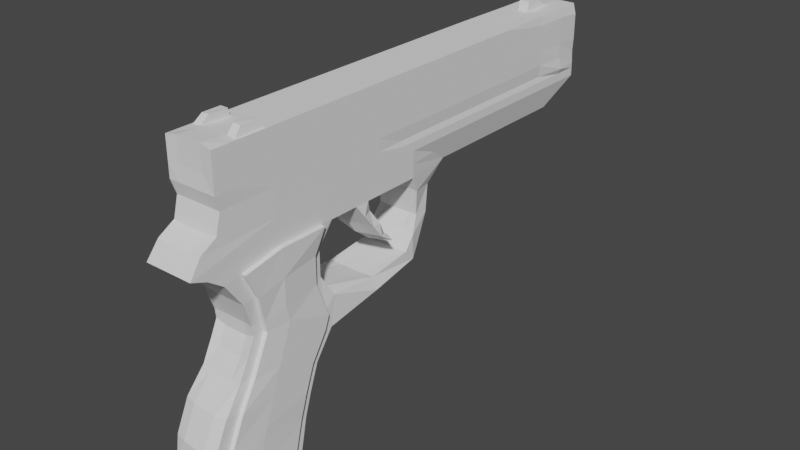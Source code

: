# Source: handgun.blend  (saved by Blender 2.80.75; exported with 4.5.12 LTS)
import bpy
from mathutils import Matrix  # noqa: F401  (used for matrix-valued properties, if any)

bpy.ops.wm.read_factory_settings(use_empty=True)
scene = bpy.context.scene
scene.name = 'Scene'

# ---- collections
col_collection = bpy.data.collections.new('Collection'); scene.collection.children.link(col_collection)

# ---- world
world_world = bpy.data.worlds.new('World'); scene.world = world_world
world_world.use_nodes = True; world_world.node_tree.nodes.clear()
_N = world_world.node_tree.nodes; _L = world_world.node_tree.links
n0 = _N.new('ShaderNodeOutputWorld'); n0.name = 'World Output'; n0.location = (300, 300)
n1 = _N.new('ShaderNodeBackground'); n1.name = 'Background'; n1.location = (10, 300)
n1.inputs[0].default_value = (0.05088, 0.05088, 0.05088, 1.0)
_L.new(n1.outputs[0], n0.inputs[0])
n0.is_active_output = True
world_world.color = (0.05088, 0.05088, 0.05088)
world_world.use_sun_shadow = False
world_world.sun_shadow_jitter_overblur = 0.0

# ---- meshes
me_cube_001 = bpy.data.meshes.new('Cube.001')
me_cube_001.from_pydata([(-0.966, -2.353, -1.444), (-1.0, -2.59, 3.113), (-0.6916, 15.51, -1.0), (-0.885, 17.02, 3.113), (1.008, -2.496, -1.436), (1.0, -2.59, 3.113), (0.6916, 15.51, -1.0), (0.885, 17.02, 3.113), (-0.6916, 8.728, -1.0), (-1.0, 7.215, 3.113), (0.6916, 8.728, -1.0), (1.0, 7.215, 3.113), (-1.0, 2.313, -1.0), (1.0, 2.313, 3.113), (-1.0, 2.313, 3.113), (1.0, 2.313, -1.0), (-1.0, 0.2549, -10.26), (-1.031, -3.47, -8.544), (0.9239, -3.471, -8.493), (1.0, 0.2549, -10.26), (-1.0, 12.12, 3.113), (0.6916, 12.12, -1.0), (-0.6916, 12.12, -1.0), (1.0, 12.12, 3.113), (-0.9585, -2.406, 1.079), (-0.9722, 17.02, 1.107), (0.9722, 17.02, 1.107), (0.9585, -2.406, 1.079), (1.0, 7.215, 1.107), (-1.0, 7.215, 1.107), (-1.0, 2.313, 1.107), (1.0, 2.313, 1.107), (1.0, 12.12, 1.107), (-1.0, 12.12, 1.107), (-1.0, -0.1384, -1.0), (1.0, -0.1384, 3.113), (-1.0, -0.1384, 3.113), (1.0, -0.1384, -1.0), (-1.0, -2.049, -9.419), (1.0, -2.049, -9.419), (-1.0, -0.1384, 1.107), (1.0, -0.1384, 1.107), (0.9966, 1.37, -6.181), (-1.003, 1.37, -6.181), (-0.9166, -2.06, -5.3), (0.8667, -2.072, -5.314), (-1.069, 1.807, -3.012), (-0.9067, -1.392, -3.451), (0.871, 1.807, -3.012), (0.8771, -1.405, -3.455), (-1.0, 4.764, 3.113), (1.0, 4.764, -1.0), (-1.0, 4.764, -1.0), (1.0, 4.764, 3.113), (1.0, 4.764, 1.107), (-1.0, 4.764, 1.107), (-0.6916, 10.42, -1.0), (1.0, 9.667, 3.113), (-1.0, 9.667, 3.113), (0.6916, 10.42, -1.0), (-1.0, 9.667, 1.107), (1.0, 9.667, 1.107), (-0.9412, 14.57, 3.124), (0.6916, 13.81, -1.0), (-0.6916, 13.81, -1.0), (0.9412, 14.57, 3.124), (1.0, 14.57, 1.107), (-1.0, 14.57, 1.107), (0.951, 0.7429, -8.214), (0.8848, -3.352, -7.526), (-0.951, 0.7429, -8.214), (-1.029, -3.322, -7.485), (-7.354e-08, 15.51, -1.0), (0.0, 17.02, 3.113), (0.007735, -2.496, -1.436), (0.0, -2.558, 3.213), (0.0, 7.215, 3.113), (-7.354e-08, 8.728, -1.0), (0.0, 2.313, 3.113), (0.0, 2.313, -1.0), (-0.03117, -3.47, -8.544), (0.0, 0.2549, -10.26), (-7.354e-08, 12.12, -1.0), (0.0, 12.12, 3.113), (0.02643, -2.41, 1.084), (0.0, 17.02, 1.107), (0.7402, -0.5412, -1.906), (0.0, -0.1384, 3.113), (-0.02692, -2.103, -5.366), (-0.003366, 1.37, -6.181), (-0.1057, 1.93, -3.002), (-0.01563, -1.356, -3.456), (0.0, 4.764, -1.0), (0.0, 4.764, 3.113), (-7.354e-08, 10.42, -1.0), (0.0, 9.667, 3.113), (0.0, 14.57, 3.135), (-7.354e-08, 13.81, -1.0), (-0.09216, -3.459, -7.537), (0.0576, 0.6888, -8.387), (-1.0, 17.02, 0.05328), (1.0, 17.02, 0.05328), (1.0, -3.775, -0.7392), (1.0, 7.215, 0.05328), (-1.0, 7.215, 0.05328), (-1.0, 2.313, 0.05328), (1.0, 2.313, 0.05328), (1.0, 12.12, 0.05328), (-1.0, 12.12, 0.05328), (-1.0, -3.775, -0.7392), (1.0, -0.1384, 0.05328), (-1.0, -0.1384, 0.05328), (-1.0, 4.764, 0.05328), (1.0, 4.764, 0.05328), (1.0, 9.667, 0.05328), (-1.0, 9.667, 0.05328), (-1.0, 14.57, 0.05328), (1.0, 14.57, 0.05328), (0.0, 17.02, 0.05328), (0.0, -3.775, -0.7392), (-1.0, -2.59, 2.16), (-1.0, 17.02, 2.16), (1.0, 17.02, 2.16), (1.0, -2.59, 2.16), (1.0, 7.215, 2.16), (-1.0, 7.215, 2.16), (-1.0, 2.313, 2.16), (1.0, 2.313, 2.16), (1.0, 12.12, 2.16), (-1.0, 12.12, 2.16), (-1.0, -0.1384, 2.16), (1.0, -0.1384, 2.16), (1.0, 4.764, 2.16), (-1.0, 4.764, 2.16), (-1.0, 9.667, 2.16), (1.0, 9.667, 2.16), (1.006, 14.57, 2.218), (-1.006, 14.57, 2.218), (0.0, -2.558, 2.26), (-1.069, 1.807, -1.948), (-0.9893, -1.719, -2.428), (0.871, 1.807, -1.948), (0.9786, -1.772, -2.443), (-1.0, -0.1384, -2.097), (-0.02142, -1.772, -2.443), (-0.1057, 1.93, -1.938), (1.0, 2.131, -5.102), (0.8692, -1.651, -4.508), (-1.0, 2.131, -5.102), (-0.9224, -1.646, -4.504), (0.0, 2.131, -5.102), (-0.02848, -1.63, -4.632), (-1.003, 0.9948, -7.212), (-0.9962, -2.788, -6.237), (0.9966, 0.9948, -7.212), (0.9388, -2.82, -6.282), (-0.003366, 0.9948, -7.212), (-0.03261, -2.921, -6.28), (-1.0, 5.99, 3.113), (1.0, 5.99, -1.0), (-1.0, 5.99, 1.107), (-1.0, 5.99, -1.0), (1.0, 5.99, 3.113), (1.0, 5.99, 1.107), (0.0, 5.99, 3.113), (0.0, 5.99, -1.0), (1.0, 5.99, 0.05328), (-1.0, 5.99, 0.05328), (1.0, 5.99, 2.16), (-1.0, 5.99, 2.16), (-1.0, 6.603, 3.113), (1.0, 6.603, -1.0), (-1.0, 6.603, 1.107), (-1.0, 6.603, 0.05328), (-1.0, 6.603, 2.16), (-1.0, 6.603, -1.0), (1.0, 6.603, 3.113), (1.0, 6.603, 1.107), (0.0, 6.603, 3.113), (0.0, 6.603, -1.0), (1.0, 6.603, 0.05328), (1.0, 6.603, 2.16), (-1.0, 2.319, -3.887), (-0.9193, -1.341, -3.844), (1.0, 2.319, -3.887), (0.8745, -1.345, -3.845), (0.0, 2.313, -3.743), (-0.01967, -1.323, -3.968), (1.0, 6.603, -3.289), (0.8964, 6.973, -3.855), (2.069e-05, 6.966, -3.92), (-0.8941, 6.957, -3.865), (-1.0, 6.603, -3.289), (0.0, 6.603, -3.289), (1.005, 6.176, -3.842), (1.0, 6.607, -4.292), (0.005035, 6.176, -3.842), (-9.537e-07, 6.607, -4.292), (-1.0, 6.607, -4.292), (-0.995, 6.176, -3.842), (-1.0, 3.538, -1.0), (1.0, 3.538, 3.113), (1.0, 3.538, 1.107), (-1.0, 3.538, 3.113), (1.0, 3.538, -1.0), (-1.0, 3.538, 1.107), (0.03958, 3.308, -0.7726), (0.0, 3.538, 3.113), (-1.0, 3.538, 0.05328), (1.0, 3.538, 0.05328), (-1.0, 3.538, 2.16), (1.0, 3.538, 2.16), (-1.0, 4.151, 3.113), (1.0, 4.151, -1.0), (-1.0, 4.151, 1.107), (-1.0, 4.151, 0.05328), (-1.0, 4.151, 2.16), (-1.0, 4.151, -1.0), (1.0, 4.151, 3.113), (1.0, 4.151, 1.107), (0.0, 4.151, -1.0), (0.0, 4.151, 3.113), (1.0, 4.151, 0.05328), (1.0, 4.151, 2.16), (-0.006186, 5.53, -2.964), (-0.6644, 5.035, -2.777), (0.3239, 5.53, -2.964), (0.3239, 4.917, -2.964), (1.336, 5.035, -2.777), (0.654, 5.53, -2.964), (0.0684, 4.359, -2.038), (-0.8623, 4.609, -2.003), (1.162, 4.228, -1.982), (1.138, 4.609, -2.003), (-0.838, 4.228, -1.982), (0.1204, 4.033, -2.028), (0.04277, 4.76, -2.685), (1.243, 4.572, -2.473), (-0.7571, 4.572, -2.473), (-0.8963, 4.851, -2.485), (1.104, 4.851, -2.485), (0.207, 4.329, -2.509), (-1.106, 4.341, -1.477), (0.8938, 4.341, -1.477), (0.06024, 3.709, -1.584), (-0.1634, 4.138, -1.512), (1.081, 3.883, -1.491), (-0.919, 3.883, -1.491), (-0.05517, 4.382, -4.152), (-1.069, 4.391, -4.12), (1.15, 4.371, -4.579), (0.9549, 4.391, -4.12), (-0.8503, 4.371, -4.579), (0.1497, 4.371, -4.579), (-0.8027, 7.443, -2.812), (-0.871, 6.953, -2.629), (-0.04015, 6.991, -2.68), (0.8531, 6.953, -2.629), (0.8182, 7.548, -2.749), (-4.334e-08, 7.548, -2.749), (-0.9273, 6.878, -1.649), (0.9376, 6.878, -1.649), (0.7018, 7.799, -1.721), (-5.981e-08, 7.932, -1.693), (-0.6972, 7.78, -1.732), (0.09931, 6.844, -1.613), (-1.0, -2.59, 2.686), (-1.0, 17.02, 2.686), (1.0, 17.02, 2.686), (1.0, -2.59, 2.686), (1.0, 7.215, 2.686), (-1.0, 7.215, 2.686), (-1.0, 2.313, 2.686), (1.0, 2.313, 2.686), (1.0, 12.12, 2.686), (-1.0, 12.12, 2.686), (-1.0, -0.1384, 2.686), (1.0, -0.1384, 2.686), (1.0, 4.764, 2.686), (-1.0, 4.764, 2.686), (-1.0, 9.667, 2.686), (1.0, 9.667, 2.686), (1.006, 14.57, 2.747), (-1.006, 14.57, 2.747), (0.0, -2.558, 2.786), (0.0, 17.02, 2.686), (1.0, 5.99, 2.686), (-1.0, 5.99, 2.686), (1.0, 6.603, 2.686), (-1.0, 6.603, 2.686), (-1.0, 3.538, 2.686), (1.0, 3.538, 2.686), (1.0, 4.151, 2.686), (-1.0, 4.151, 2.686), (-1.0, 17.02, 1.633), (1.0, 17.02, 1.633), (1.0, -2.59, 1.633), (1.0, 7.215, 1.633), (-1.0, 7.215, 1.633), (-1.0, 2.313, 1.633), (1.0, 2.313, 1.633), (1.0, 12.12, 1.633), (-1.0, 12.12, 1.633), (-1.0, -0.1384, 1.633), (1.0, -0.1384, 1.633), (1.0, 4.764, 1.633), (-1.0, 4.764, 1.633), (-1.0, 9.667, 1.633), (1.0, 9.667, 1.633), (1.006, 14.57, 1.688), (-1.006, 14.57, 1.688), (0.0, -2.59, 1.633), (0.0, 17.02, 1.633), (-1.0, -2.59, 1.633), (-1.0, 5.99, 1.633), (1.0, 5.99, 1.633), (1.0, 6.603, 1.633), (-1.0, 6.603, 1.633), (1.0, 3.538, 1.633), (-1.0, 3.538, 1.633), (1.0, 4.151, 1.633), (-1.0, 4.151, 1.633), (0.5, 17.02, 3.113), (0.5077, -2.496, -1.436), (0.5, 7.215, 3.113), (0.5, 2.313, 3.113), (0.4688, -3.47, -8.544), (0.5, 12.12, 3.113), (0.5, 17.02, 1.107), (0.5, -0.1384, 3.113), (0.4723, -2.104, -5.368), (0.4844, -1.356, -3.456), (0.5, 4.764, 3.113), (0.5, 9.667, 3.113), (0.4828, 14.57, 3.124), (0.4068, -3.46, -7.539), (0.3458, 15.51, -1.0), (0.5, -2.558, 3.213), (0.3458, 8.728, -1.0), (0.5, 2.313, -1.0), (0.5, 0.2549, -10.26), (0.3458, 12.12, -1.0), (0.5264, -2.41, 1.084), (-0.8172, 0.2557, -2.425), (0.4966, 1.37, -6.181), (0.3943, 1.93, -3.002), (0.5, 4.764, -1.0), (0.3458, 10.42, -1.0), (0.3458, 13.81, -1.0), (0.5576, 0.6888, -8.387), (0.5, -3.775, -0.7392), (0.5, 17.02, 0.05328), (0.5, -2.558, 2.26), (0.5, 17.02, 2.16), (0.4786, -1.772, -2.443), (0.3943, 1.93, -1.938), (0.4726, -1.631, -4.632), (0.5, 2.131, -5.102), (0.4673, -2.922, -6.281), (0.4966, 0.9948, -7.212), (0.5, 5.99, 3.113), (0.5, 5.99, -1.0), (0.5, 6.603, -1.0), (0.5, 6.603, 3.113), (0.5, 2.313, -3.743), (0.4839, -1.324, -3.968), (0.4699, 6.963, -3.901), (0.5, 6.603, -3.289), (0.5, 6.607, -4.292), (0.505, 6.176, -3.842), (0.5, 3.538, 3.113), (0.5198, 3.423, -0.8863), (0.5, 4.151, -1.0), (0.5, 4.151, 3.113), (0.8297, 4.976, -2.87), (0.489, 5.53, -2.964), (0.6412, 4.13, -2.005), (0.603, 4.484, -2.021), (0.7249, 4.451, -2.491), (0.5733, 4.805, -2.585), (0.3652, 4.24, -1.494), (0.5706, 3.796, -1.537), (0.6497, 4.371, -4.579), (0.4453, 4.382, -4.152), (0.4091, 7.548, -2.749), (0.4599, 6.991, -2.68), (0.7094, 6.858, -1.606), (0.3749, 7.932, -1.693), (0.5, -2.558, 2.786), (0.35, 17.02, 2.528), (0.35, 17.02, 1.791), (0.5, -2.59, 1.633), (-0.3458, 15.51, -1.0), (-0.5, -2.558, 3.213), (-0.3458, 8.728, -1.0), (-0.5, 2.313, -1.0), (-0.5, 0.2549, -10.26), (-0.3458, 12.12, -1.0), (-0.4736, -2.41, 1.084), (-0.8172, 1.724, -2.959), (-0.5034, 1.37, -6.181), (-0.6057, 1.93, -3.002), (-0.5, 4.764, -1.0), (-0.3458, 10.42, -1.0), (-0.3458, 13.81, -1.0), (-0.4424, 0.6888, -8.387), (-0.5, 17.02, 3.113), (-0.4923, -2.496, -1.436), (-0.5, 7.215, 3.113), (-0.5, 2.313, 3.113), (-0.5312, -3.47, -8.544), (-0.5, 12.12, 3.113), (-0.5, 17.02, 1.107), (-0.5, -0.1384, 3.113), (-0.5264, -2.097, -5.358), (-0.5192, -1.356, -3.455), (-0.5, 4.764, 3.113), (-0.5, 9.667, 3.113), (-0.4828, 14.57, 3.124), (-0.5745, -3.444, -7.515), (-0.5, 17.02, 0.05328), (-0.5, -3.775, -0.7392), (-0.5, 17.02, 2.16), (-0.5, -2.558, 2.26), (-0.6057, 1.93, -1.938), (-0.5214, -1.772, -2.443), (-0.5, 2.131, -5.102), (-0.5331, -1.627, -4.63), (-0.5034, 0.9948, -7.212), (-0.5301, -2.904, -6.257), (-0.5, 5.99, -1.0), (-0.5, 5.99, 3.113), (-0.5, 6.603, 3.113), (-0.5, 6.603, -1.0), (-0.5266, -1.321, -3.967), (-0.5, 2.313, -3.743), (-0.4695, 6.96, -3.902), (-0.5, 6.603, -3.289), (-0.5, 6.607, -4.292), (-0.495, 6.176, -3.842), (-0.4802, 3.423, -0.8863), (-0.5, 3.538, 3.113), (-0.5, 4.151, 3.113), (-0.5, 4.151, -1.0), (-0.1703, 4.976, -2.87), (0.1589, 5.53, -2.964), (-0.3588, 4.13, -2.005), (-0.397, 4.484, -2.021), (-0.2751, 4.451, -2.491), (-0.4267, 4.805, -2.585), (-0.6348, 4.24, -1.494), (-0.4294, 3.796, -1.537), (-0.3503, 4.371, -4.579), (-0.5565, 4.382, -4.152), (-0.4091, 7.548, -2.749), (-0.5401, 6.991, -2.68), (-0.476, 6.858, -1.606), (-0.3749, 7.932, -1.693), (-0.35, 17.02, 2.528), (-0.5, -2.558, 2.786), (-0.5, -2.59, 1.633), (-0.35, 17.02, 1.791), (0.0, 17.7, 2.16), (0.0, 17.72, 2.498), (0.0, 17.72, 1.821), (0.3213, 17.72, 2.16), (0.2207, 17.72, 2.392), (0.2207, 17.72, 1.927), (-0.3213, 17.72, 2.16), (-0.2207, 17.72, 2.392), (-0.2207, 17.72, 1.927), (-0.9585, -3.281, -0.08076), (-1.0, 17.02, 0.3969), (1.0, 17.02, 0.3969), (0.9585, -3.281, -0.08076), (1.0, 7.215, 0.3969), (-1.0, 7.215, 0.3969), (-1.0, 2.313, 0.3969), (1.0, 2.313, 0.3969), (1.0, 12.12, 0.3969), (-1.0, 12.12, 0.3969), (1.0, -0.1384, 0.3969), (-1.0, -0.1384, 0.3969), (-1.0, 4.764, 0.3969), (1.0, 4.764, 0.3969), (1.0, 9.667, 0.3969), (-1.0, 9.667, 0.3969), (-1.0, 14.57, 0.3969), (1.0, 14.57, 0.3969), (0.0, 17.02, 0.3969), (0.02643, -3.326, -0.1398), (1.0, 5.99, 0.3969), (-1.0, 5.99, 0.3969), (1.0, 6.603, 0.3969), (-1.0, 6.603, 0.3969), (-1.0, 3.538, 0.3969), (1.0, 3.538, 0.3969), (1.0, 4.151, 0.3969), (-1.0, 4.151, 0.3969), (0.5264, -3.326, -0.1398), (0.5, 17.02, 0.3969), (-0.5, 17.02, 0.3969), (-0.4736, -3.326, -0.1398), (-0.9585, -2.605, 0.3035), (-1.0, 17.02, 0.6198), (1.0, 17.02, 0.6198), (0.9585, -2.605, 0.3035), (0.9495, 7.216, 0.6198), (-0.9476, 7.212, 0.6198), (-1.0, 2.313, 0.6198), (1.0, 2.313, 0.6198), (0.9495, 12.12, 0.6198), (-0.9476, 12.1, 0.6198), (1.0, -0.1384, 0.6198), (-1.0, -0.1384, 0.6198), (-1.0, 4.764, 0.6198), (1.0, 4.764, 0.6198), (0.9495, 9.667, 0.6198), (-0.9476, 9.654, 0.6198), (-0.9476, 14.57, 0.6198), (0.9495, 14.57, 0.6198), (0.0, 17.02, 0.6198), (0.02643, -2.626, 0.2577), (0.9495, 5.991, 0.6198), (-0.9476, 5.975, 0.6198), (0.9495, 6.604, 0.6198), (-0.9476, 6.593, 0.6198), (-1.0, 3.538, 0.6198), (1.0, 3.538, 0.6198), (1.0, 4.151, 0.6198), (-1.0, 4.151, 0.6198), (0.5264, -2.626, 0.2577), (0.5, 17.02, 0.6198), (-0.5, 17.02, 0.6198), (-0.4736, -2.626, 0.2577), (-0.8489, 16.28, -0.4627), (0.8489, 16.28, -0.4627), (0.9946, -3.124, -0.9912), (0.8489, 7.956, -0.4627), (-0.8489, 7.956, -0.4627), (-1.0, 2.313, -0.4627), (1.0, 2.313, -0.4627), (0.8489, 12.12, -0.4627), (-0.8489, 12.12, -0.4627), (1.0, -0.1384, -0.4627), (-1.0, -0.1384, -0.4627), (-1.0, 4.764, -0.4627), (1.0, 4.764, -0.4627), (0.8489, 10.04, -0.4627), (-0.8489, 10.04, -0.4627), (-0.8489, 14.2, -0.4627), (0.8489, 14.2, -0.4627), (-3.602e-08, 16.28, -0.4627), (-0.005423, -3.124, -0.9912), (-0.9749, -2.951, -0.9717), (-1.0, 5.99, -0.4627), (1.0, 5.99, -0.4627), (1.0, 6.603, -0.4627), (-1.0, 6.603, -0.4627), (1.0, 3.538, -0.4627), (-1.0, 3.538, -0.4627), (1.0, 4.151, -0.4627), (-1.0, 4.151, -0.4627), (0.4245, 16.28, -0.4627), (0.4946, -3.124, -0.9912), (-0.5054, -3.124, -0.9912), (-0.4245, 16.28, -0.4627), (-0.9329, 15.92, 3.128), (0.6916, 14.75, -1.0), (-1.045, 15.92, 1.107), (-0.6916, 14.75, -1.0), (0.9329, 15.92, 3.128), (1.045, 15.92, 1.107), (-7.354e-08, 14.75, -1.0), (0.0, 15.92, 3.17), (1.0, 15.92, 0.05328), (-1.0, 15.92, 0.05328), (1.023, 15.92, 2.231), (-1.023, 15.92, 2.231), (1.023, 15.92, 2.769), (-1.023, 15.92, 2.769), (-1.023, 15.92, 1.692), (1.023, 15.92, 1.692), (0.4687, 15.92, 3.128), (0.3458, 14.75, -1.0), (-0.3458, 14.75, -1.0), (-0.4687, 15.92, 3.128), (1.0, 15.92, 0.3969), (-1.0, 15.92, 0.3969), (1.112, 16.0, 0.6198), (-1.024, 15.89, 0.6198), (-0.8489, 15.35, -0.4627), (0.8489, 15.35, -0.4627), (-0.9762, -1.689, -1.31), (1.0, -1.854, 3.113), (-1.022, -3.044, -8.806), (0.9709, -1.726, 1.088), (-1.0, -1.854, 3.113), (1.005, -1.789, -1.305), (0.9467, -3.045, -8.771), (-0.9709, -1.726, 1.088), (-0.9416, -1.606, -5.298), (0.9067, -1.614, -5.308), (0.914, -1.025, -3.377), (-0.9347, -1.016, -3.374), (-1.02, -2.715, -7.447), (0.9194, -2.736, -7.476), (-0.02182, -3.044, -8.806), (0.0, -1.822, 3.163), (-1.0, -2.684, -0.5014), (1.0, -2.684, -0.5014), (-1.0, -1.854, 2.16), (1.0, -1.854, 2.16), (-0.9925, -1.245, -2.329), (0.985, -1.282, -2.339), (0.9084, -1.207, -4.435), (-0.9457, -1.204, -4.432), (0.9571, -2.251, -6.295), (-0.9973, -2.228, -6.263), (-0.9435, -0.934, -3.815), (0.9122, -0.9367, -3.816), (-1.0, -1.854, 2.686), (1.0, -1.854, 2.686), (1.0, -1.854, 1.633), (-1.0, -1.854, 1.633), (0.5, -1.822, 3.163), (0.4782, -3.044, -8.806), (-0.5218, -3.044, -8.806), (-0.5, -1.822, 3.163), (-0.9709, -2.058, -0.07747), (0.9709, -2.058, -0.07747), (-0.9709, -1.865, 0.3984), (0.9709, -1.865, 0.3984), (0.9962, -2.228, -0.8327), (-0.9824, -2.107, -0.819), (-1.0, 1.814, 3.113), (1.0, 1.814, -1.0), (1.0, -0.2137, -10.09), (-1.0, 1.814, 1.107), (-1.0, 1.814, -1.0), (1.0, 1.814, 3.113), (-1.0, -0.2137, -10.09), (1.0, 1.814, 1.107), (0.9973, 0.98, -6.0), (-1.003, 0.98, -6.0), (-1.055, 1.411, -3.049), (0.8973, 1.411, -3.049), (0.9609, 0.3277, -8.04), (-0.9609, 0.3277, -8.04), (0.0, 1.814, 3.113), (0.0, -0.2137, -10.09), (1.0, 1.814, 0.05328), (-1.0, 1.814, 0.05328), (1.0, 1.814, 2.16), (-1.0, 1.814, 2.16), (0.8973, 1.411, -1.978), (-1.055, 1.411, -1.978), (-1.0, 1.663, -4.932), (1.0, 1.663, -4.932), (-1.003, 0.6047, -7.032), (0.9973, 0.6047, -7.032), (1.0, 1.85, -4.416), (-1.0, 1.85, -4.416), (1.0, 1.814, 2.686), (-1.0, 1.814, 2.686), (-1.0, 1.814, 1.633), (1.0, 1.814, 1.633), (0.5, 1.814, 3.113), (0.5, -0.2137, -10.09), (-0.5, -0.2137, -10.09), (-0.5, 1.814, 3.113), (1.0, 1.814, 0.3969), (-1.0, 1.814, 0.3969), (1.0, 1.814, 0.6198), (-1.0, 1.814, 0.6198), (-1.0, 1.814, -0.4627), (1.0, 1.814, -0.4627), (0.9928, 0.3267, -9.957), (0.9181, -3.454, -8.351), (1.0, -1.938, -9.116), (-1.0, -1.938, -9.116), (-0.9928, 0.3267, -9.957), (-1.031, -3.448, -8.388), (-0.04014, -3.468, -8.396), (0.008471, 0.3187, -9.983), (0.4597, -3.469, -8.396), (0.5085, 0.3187, -9.983), (-0.4915, 0.3187, -9.983), (-0.5375, -3.466, -8.392), (-1.022, -2.995, -8.606), (0.9427, -2.999, -8.58), (0.9943, -0.1341, -9.786), (-0.9943, -0.1341, -9.786), (-1.0, 1.814, -1.0), (-1.0, -0.1384, -1.0), (-1.0, -0.1384, -2.097), (-1.055, 1.411, -1.978), (-0.9762, -1.689, -1.31), (-0.9347, -1.016, -3.374), (-0.9925, -1.245, -2.329), (-1.147, -0.1746, -4.263), (-1.147, -0.5499, -5.294), (-1.15, 0.9774, -6.0), (-1.147, -0.1412, -2.097), (-1.147, -0.1412, -3.195), (-1.202, 1.409, -3.049), (-1.147, -0.9252, -6.325), (-1.147, -1.301, -7.356), (-1.108, 0.3251, -8.039), (-1.202, 1.409, -1.978), (-1.147, 0.01304, -3.747), (-1.147, 1.66, -4.931), (-1.15, 0.6021, -7.031), (-1.147, 1.848, -4.415), (-1.089, -1.609, -5.298), (-1.082, -1.019, -3.374), (-1.167, -2.718, -7.446), (-1.093, -1.206, -4.431), (-1.144, -2.231, -6.263), (-1.09, -0.9366, -3.814), (-1.147, -1.941, -9.115), (-1.169, -2.998, -8.606), (-1.141, -0.1367, -9.785), (-1.147, 1.811, -1.0), (-1.147, -0.1412, -1.0), (-1.147, -0.1412, -2.097), (-1.147, -0.1412, -3.195), (-1.202, 1.409, -1.978), (-1.123, -1.692, -1.31), (-1.082, -1.019, -3.374), (-1.139, -1.247, -2.329), (1.182, -1.793, -1.305), (1.177, -0.1424, -1.0), (1.177, -0.1757, -4.262), (1.177, -0.551, -5.294), (1.083, -1.618, -5.307), (1.177, -0.1424, -2.097), (1.177, -0.1424, -3.195), (1.091, -1.029, -3.377), (1.177, -0.9263, -6.325), (1.177, -1.302, -7.356), (1.096, -2.739, -7.474), (1.162, -1.286, -2.339), (1.177, 0.01191, -3.747), (1.085, -1.211, -4.433), (1.134, -2.255, -6.294), (1.089, -0.9404, -3.814), (1.177, 1.81, -1.0), (1.174, 0.9763, -5.999), (1.074, 1.407, -3.049), (1.138, 0.3239, -8.039), (1.074, 1.407, -1.978), (1.177, 1.659, -4.93), (1.174, 0.601, -7.03), (1.177, 1.847, -4.415), (1.177, -1.942, -9.115), (1.119, -3.003, -8.579), (1.171, -0.1378, -9.785), (-0.8019, -0.5247, -9.957), (-0.8019, -1.993, -9.423), (0.7555, -2.789, -8.904), (0.7981, -1.993, -9.423), (-0.001874, -0.5247, -9.957), (0.3981, -0.5247, -9.957), (-0.4019, -0.5247, -9.957), (-0.8193, -2.789, -8.932), (-0.01933, -2.789, -8.932), (0.3807, -2.789, -8.932), (-0.4193, -2.789, -8.932), (0.7981, -0.5247, -9.957), (0.7828, 0.2557, -2.425), (-0.4172, 0.2557, -2.425), (0.3828, 0.2557, -2.425), (-0.01716, 0.2557, -2.425), (-0.01716, 1.724, -2.959), (0.3828, 1.724, -2.959), (-0.4172, 1.724, -2.959), (-0.8346, -0.5404, -1.934), (-0.03461, -0.5404, -1.934), (0.3654, -0.5404, -1.934), (-0.4346, -0.5404, -1.934), (0.7828, 1.724, -2.959), (-0.2173, 14.64, 3.125), (0.0, 14.64, 3.135), (0.0, 15.85, 3.166), (0.2173, 14.64, 3.125), (0.2109, 15.85, 3.129), (-0.2109, 15.85, 3.129), (-0.2173, 14.74, 3.525), (0.0, 14.74, 3.535), (0.0, 15.34, 3.566), (0.2173, 14.74, 3.525), (0.2109, 15.34, 3.529), (-0.2109, 15.34, 3.529), (-0.925, -1.595, 3.117), (-0.925, -0.3934, 3.117), (-0.575, -0.3934, 3.117), (-0.575, -1.572, 3.152), (-0.8461, -1.266, 3.417), (-0.8461, -0.5091, 3.417), (-0.5311, -0.5091, 3.417), (-0.5311, -1.252, 3.449), (0.575, -0.3934, 3.117), (0.925, -0.3934, 3.117), (0.925, -1.595, 3.117), (0.575, -1.572, 3.152), (0.5311, -0.5091, 3.417), (0.8461, -0.5091, 3.417), (0.8461, -1.266, 3.417), (0.5311, -1.252, 3.449)], [], [(580, 567, 3, 267), (389, 322, 7, 268), (622, 594, 5, 269), (459, 393, 1, 266), (686, 677, 19, 340), (628, 597, 1, 393), (417, 58, 9, 408), (347, 59, 10, 338), (281, 57, 11, 270), (289, 170, 9, 271), (664, 635, 14, 272), (441, 203, 14, 409), (371, 204, 15, 339), (291, 201, 13, 273), (626, 599, 18, 326), (692, 681, 16, 641), (690, 678, 18, 599), (688, 682, 17, 410), (282, 65, 23, 274), (348, 63, 21, 341), (418, 62, 20, 411), (280, 58, 20, 275), (518, 60, 33, 512), (520, 66, 32, 511), (528, 202, 31, 510), (674, 638, 30, 509), (526, 172, 29, 508), (517, 61, 28, 507), (534, 398, 24, 503), (632, 596, 27, 506), (532, 328, 26, 505), (590, 569, 25, 504), (673, 642, 41, 513), (631, 600, 40, 514), (691, 679, 39, 637), (689, 680, 38, 595), (599, 626, 767, 760), (621, 597, 36, 276), (670, 635, 36, 413), (663, 640, 35, 277), (680, 689, 721, 720), (691, 647, 750, 757), (427, 149, 44, 414), (615, 147, 45, 602), (657, 148, 43, 644), (357, 146, 42, 344), (355, 141, 48, 345), (656, 139, 46, 645), (614, 142, 49, 603), (425, 140, 47, 415), (603, 620, 746, 738), (604, 613, 699, 698), (530, 214, 55, 515), (523, 163, 54, 516), (286, 162, 53, 278), (361, 159, 51, 346), (431, 158, 50, 416), (293, 212, 50, 279), (511, 32, 61, 517), (508, 29, 60, 518), (271, 9, 58, 280), (274, 23, 57, 281), (341, 21, 59, 347), (411, 20, 58, 417), (512, 33, 67, 519), (589, 572, 66, 520), (586, 567, 62, 418), (584, 568, 63, 348), (579, 571, 65, 282), (275, 20, 62, 283), (601, 616, 717, 714), (636, 37, 732, 747), (429, 153, 71, 419), (617, 155, 69, 606), (659, 152, 70, 648), (359, 154, 68, 349), (428, 156, 99, 405), (358, 157, 98, 335), (585, 573, 97, 404), (418, 96, 783, 782), (327, 83, 95, 333), (397, 82, 94, 403), (360, 164, 93, 332), (430, 165, 92, 402), (354, 144, 91, 331), (424, 145, 90, 401), (426, 150, 89, 400), (356, 151, 88, 330), (667, 649, 87, 329), (626, 607, 766, 767), (533, 412, 85, 521), (531, 342, 84, 522), (334, 96, 83, 327), (404, 97, 82, 397), (685, 683, 80, 326), (627, 607, 80, 410), (440, 206, 79, 395), (370, 207, 78, 325), (403, 94, 77, 394), (333, 95, 76, 324), (625, 608, 75, 337), (687, 684, 81, 396), (388, 337, 75, 284), (458, 406, 73, 285), (564, 350, 119, 553), (566, 420, 118, 552), (592, 575, 117, 551), (543, 108, 116, 550), (539, 104, 115, 549), (542, 107, 114, 548), (556, 166, 113, 547), (562, 215, 112, 546), (634, 609, 111, 545), (676, 651, 110, 544), (591, 576, 100, 535), (563, 351, 101, 536), (633, 610, 102, 537), (565, 421, 109, 554), (548, 114, 103, 538), (558, 173, 104, 539), (675, 652, 105, 540), (559, 209, 106, 541), (551, 117, 107, 542), (549, 115, 108, 543), (461, 422, 468, 470), (391, 352, 138, 311), (302, 129, 137, 310), (582, 577, 136, 309), (301, 128, 135, 308), (298, 125, 134, 307), (321, 216, 133, 306), (315, 168, 132, 305), (666, 653, 131, 304), (624, 611, 130, 303), (307, 134, 129, 302), (309, 136, 128, 301), (318, 211, 127, 300), (665, 654, 126, 299), (317, 174, 125, 298), (308, 135, 124, 297), (460, 423, 120, 313), (623, 612, 123, 296), (390, 353, 122, 295), (581, 578, 121, 294), (395, 79, 145, 424), (323, 74, 144, 354), (613, 593, 697, 699), (643, 658, 752, 748), (407, 0, 140, 425), (598, 4, 142, 614), (639, 12, 139, 656), (339, 15, 141, 355), (365, 187, 151, 356), (251, 250, 195, 194), (453, 248, 196, 439), (662, 182, 148, 657), (620, 185, 147, 615), (434, 183, 149, 427), (658, 661, 754, 752), (616, 619, 719, 717), (330, 88, 157, 358), (400, 89, 156, 428), (344, 42, 154, 359), (644, 43, 152, 659), (602, 45, 155, 617), (414, 44, 153, 429), (617, 606, 741, 745), (698, 699, 730, 729), (306, 133, 169, 314), (316, 181, 168, 315), (546, 112, 167, 555), (557, 180, 166, 556), (433, 179, 165, 430), (363, 178, 164, 360), (432, 170, 158, 431), (362, 171, 159, 361), (288, 176, 162, 286), (525, 177, 163, 523), (515, 55, 160, 524), (279, 50, 158, 287), (507, 28, 177, 525), (270, 11, 176, 288), (385, 256, 193, 367), (408, 9, 170, 432), (324, 76, 178, 363), (255, 254, 191, 192), (538, 103, 180, 557), (297, 124, 181, 316), (314, 169, 174, 317), (555, 167, 173, 558), (524, 160, 172, 526), (287, 158, 170, 289), (695, 143, 703, 725), (606, 690, 756, 741), (415, 47, 183, 434), (603, 49, 185, 620), (645, 46, 182, 662), (345, 48, 184, 364), (401, 90, 186, 435), (331, 91, 187, 365), (193, 196, 369, 367), (437, 439, 196, 193), (455, 255, 192, 437), (258, 257, 188, 189), (384, 258, 189, 366), (454, 259, 190, 436), (192, 199, 439, 437), (191, 198, 199, 192), (452, 252, 198, 438), (383, 251, 194, 369), (252, 249, 199, 198), (382, 253, 197, 368), (320, 223, 211, 318), (299, 126, 210, 319), (561, 222, 209, 559), (540, 105, 208, 560), (373, 221, 207, 370), (240, 237, 228, 229), (272, 14, 203, 290), (509, 30, 205, 527), (529, 219, 202, 528), (292, 218, 201, 291), (449, 236, 226, 445), (442, 212, 203, 441), (416, 50, 212, 442), (346, 51, 213, 372), (278, 53, 218, 292), (516, 54, 219, 529), (402, 92, 220, 443), (332, 93, 221, 373), (547, 113, 222, 561), (305, 132, 223, 320), (319, 210, 216, 321), (560, 208, 215, 562), (290, 203, 212, 293), (527, 205, 214, 530), (445, 226, 227, 444), (375, 229, 228, 374), (448, 238, 225, 444), (379, 240, 229, 375), (238, 239, 224, 225), (378, 241, 227, 374), (381, 244, 235, 376), (247, 242, 231, 234), (380, 243, 233, 377), (451, 247, 234, 446), (450, 245, 230, 447), (243, 246, 232, 233), (376, 235, 241, 378), (234, 231, 239, 238), (377, 233, 240, 379), (446, 234, 238, 448), (447, 230, 236, 449), (233, 232, 237, 240), (213, 204, 246, 243), (443, 220, 245, 450), (440, 200, 247, 451), (372, 213, 243, 380), (200, 217, 242, 247), (371, 206, 244, 381), (357, 150, 253, 382), (148, 182, 249, 252), (364, 184, 251, 383), (426, 148, 252, 452), (435, 186, 248, 453), (184, 146, 250, 251), (457, 263, 259, 454), (387, 262, 258, 384), (262, 261, 257, 258), (456, 260, 255, 455), (260, 264, 254, 255), (386, 265, 256, 385), (362, 179, 265, 386), (175, 8, 264, 260), (433, 175, 260, 456), (10, 171, 261, 262), (338, 10, 262, 387), (394, 77, 263, 457), (210, 290, 293, 216), (132, 278, 292, 223), (223, 292, 291, 211), (126, 272, 290, 210), (169, 287, 289, 174), (124, 270, 288, 181), (133, 279, 287, 169), (181, 288, 286, 168), (353, 390, 467, 465), (352, 388, 284, 138), (129, 275, 283, 137), (577, 579, 282, 136), (128, 274, 281, 135), (125, 271, 280, 134), (216, 293, 279, 133), (168, 286, 278, 132), (653, 663, 277, 131), (611, 621, 276, 130), (134, 280, 275, 129), (136, 282, 274, 128), (211, 291, 273, 127), (654, 664, 272, 126), (174, 289, 271, 125), (135, 281, 270, 124), (423, 459, 266, 120), (612, 622, 269, 123), (353, 389, 268, 122), (578, 580, 267, 121), (205, 319, 321, 214), (54, 305, 320, 219), (30, 299, 319, 205), (219, 320, 318, 202), (160, 314, 317, 172), (28, 297, 316, 177), (177, 316, 315, 163), (55, 306, 314, 160), (569, 581, 294, 25), (328, 390, 295, 26), (596, 623, 296, 27), (398, 460, 313, 24), (61, 308, 297, 28), (172, 317, 298, 29), (638, 665, 299, 30), (202, 318, 300, 31), (66, 309, 301, 32), (60, 307, 302, 33), (600, 624, 303, 40), (642, 666, 304, 41), (163, 315, 305, 54), (214, 321, 306, 55), (29, 298, 307, 60), (32, 301, 308, 61), (572, 582, 309, 66), (33, 302, 310, 67), (342, 391, 311, 84), (412, 461, 312, 85), (27, 296, 391, 342), (85, 312, 390, 328), (390, 312, 464, 467), (123, 269, 388, 352), (77, 338, 387, 263), (171, 362, 386, 261), (261, 386, 385, 257), (263, 387, 384, 259), (186, 364, 383, 248), (146, 357, 382, 250), (204, 371, 381, 246), (220, 372, 380, 245), (230, 377, 379, 236), (232, 376, 378, 237), (245, 380, 377, 230), (246, 381, 376, 232), (237, 378, 374, 228), (236, 379, 375, 226), (226, 375, 374, 227), (53, 332, 373, 218), (92, 346, 372, 220), (218, 373, 370, 201), (250, 382, 368, 195), (248, 383, 369, 196), (436, 438, 198, 191), (259, 384, 366, 190), (190, 197, 438, 436), (49, 331, 365, 185), (90, 345, 364, 186), (11, 324, 363, 176), (257, 385, 367, 188), (179, 362, 361, 165), (176, 363, 360, 162), (89, 344, 359, 156), (45, 330, 358, 155), (185, 365, 356, 147), (79, 339, 355, 145), (4, 323, 354, 142), (422, 458, 469, 468), (296, 123, 352, 391), (552, 118, 351, 563), (537, 102, 350, 564), (269, 5, 337, 388), (594, 625, 337, 5), (57, 333, 324, 11), (201, 370, 325, 13), (678, 685, 326, 18), (65, 334, 327, 23), (506, 27, 342, 531), (640, 667, 329, 35), (147, 356, 330, 45), (142, 354, 331, 49), (162, 360, 332, 53), (23, 327, 333, 57), (571, 583, 334, 65), (155, 358, 335, 69), (156, 359, 349, 99), (573, 584, 348, 97), (82, 341, 347, 94), (165, 361, 346, 92), (145, 355, 345, 90), (150, 357, 344, 89), (669, 650, 762, 764), (521, 85, 328, 532), (97, 348, 341, 82), (607, 626, 326, 80), (206, 371, 339, 79), (94, 347, 338, 77), (684, 686, 340, 81), (285, 73, 322, 389), (25, 294, 461, 412), (84, 311, 460, 398), (138, 284, 459, 423), (121, 267, 458, 422), (8, 394, 457, 264), (179, 433, 456, 265), (265, 456, 455, 256), (264, 457, 454, 254), (182, 435, 453, 249), (150, 426, 452, 253), (206, 440, 451, 244), (217, 443, 450, 242), (231, 447, 449, 239), (235, 446, 448, 241), (242, 450, 447, 231), (244, 451, 446, 235), (241, 448, 444, 227), (224, 445, 444, 225), (52, 402, 443, 217), (93, 416, 442, 221), (221, 442, 441, 207), (239, 449, 445, 224), (253, 452, 438, 197), (366, 368, 197, 190), (254, 454, 436, 191), (256, 455, 437, 193), (189, 195, 368, 366), (46, 401, 435, 182), (91, 415, 434, 187), (76, 408, 432, 178), (178, 432, 431, 164), (175, 433, 430, 161), (88, 414, 429, 157), (43, 400, 428, 152), (187, 434, 427, 151), (249, 453, 439, 199), (74, 407, 425, 144), (12, 395, 424, 139), (311, 138, 423, 460), (294, 121, 422, 461), (553, 119, 421, 565), (535, 100, 420, 566), (267, 3, 406, 458), (681, 687, 396, 16), (56, 403, 394, 8), (200, 440, 395, 12), (595, 627, 410, 17), (64, 404, 397, 22), (504, 25, 412, 533), (668, 637, 769, 763), (148, 426, 400, 43), (139, 424, 401, 46), (161, 430, 402, 52), (22, 397, 403, 56), (570, 585, 404, 64), (152, 428, 405, 70), (157, 429, 419, 98), (574, 586, 787, 784), (83, 411, 417, 95), (164, 431, 416, 93), (144, 425, 415, 91), (151, 427, 414, 88), (649, 670, 413, 87), (522, 84, 398, 534), (96, 418, 411, 83), (683, 688, 410, 80), (207, 441, 409, 78), (95, 417, 408, 76), (608, 628, 393, 75), (284, 75, 393, 459), (470, 468, 462, 464), (468, 469, 463, 462), (462, 463, 466, 465), (464, 462, 465, 467), (458, 285, 463, 469), (285, 389, 466, 463), (312, 461, 470, 464), (389, 353, 465, 466), (119, 490, 502, 421), (100, 472, 501, 420), (118, 489, 500, 351), (102, 474, 499, 350), (208, 495, 498, 215), (113, 484, 497, 222), (222, 497, 496, 209), (105, 477, 495, 208), (167, 492, 494, 173), (103, 475, 493, 180), (112, 483, 492, 167), (180, 493, 491, 166), (350, 499, 490, 119), (420, 501, 489, 118), (575, 587, 488, 117), (108, 480, 487, 116), (104, 476, 486, 115), (107, 479, 485, 114), (166, 491, 484, 113), (215, 498, 483, 112), (609, 629, 482, 111), (651, 671, 481, 110), (576, 588, 472, 100), (351, 500, 473, 101), (610, 630, 474, 102), (421, 502, 471, 109), (114, 485, 475, 103), (173, 494, 476, 104), (652, 672, 477, 105), (209, 496, 478, 106), (117, 488, 479, 107), (115, 486, 480, 108), (490, 522, 534, 502), (472, 504, 533, 501), (489, 521, 532, 500), (474, 506, 531, 499), (495, 527, 530, 498), (484, 516, 529, 497), (497, 529, 528, 496), (477, 509, 527, 495), (492, 524, 526, 494), (475, 507, 525, 493), (483, 515, 524, 492), (493, 525, 523, 491), (499, 531, 522, 490), (501, 533, 521, 489), (587, 589, 520, 488), (480, 512, 519, 487), (476, 508, 518, 486), (479, 511, 517, 485), (491, 523, 516, 484), (498, 530, 515, 483), (629, 631, 514, 482), (671, 673, 513, 481), (588, 590, 504, 472), (500, 532, 505, 473), (630, 632, 506, 474), (502, 534, 503, 471), (485, 517, 507, 475), (494, 526, 508, 476), (672, 674, 509, 477), (496, 528, 510, 478), (488, 520, 511, 479), (486, 518, 512, 480), (2, 535, 566, 392), (74, 553, 565, 407), (4, 537, 564, 323), (72, 552, 563, 336), (200, 560, 562, 217), (51, 547, 561, 213), (12, 540, 560, 200), (213, 561, 559, 204), (161, 555, 558, 175), (10, 538, 557, 171), (171, 557, 556, 159), (52, 546, 555, 161), (56, 549, 543, 22), (63, 551, 542, 21), (204, 559, 541, 15), (639, 675, 540, 12), (175, 558, 539, 8), (59, 548, 538, 10), (407, 565, 554, 0), (598, 633, 537, 4), (336, 563, 536, 6), (570, 591, 535, 2), (636, 676, 544, 37), (593, 634, 545, 34), (217, 562, 546, 52), (159, 556, 547, 51), (21, 542, 548, 59), (8, 539, 549, 56), (22, 543, 550, 64), (568, 592, 551, 63), (392, 566, 552, 72), (323, 564, 553, 74), (6, 536, 592, 568), (64, 550, 591, 570), (487, 519, 590, 588), (473, 505, 589, 587), (116, 487, 588, 576), (101, 473, 587, 575), (73, 406, 586, 574), (2, 392, 585, 570), (72, 336, 584, 573), (7, 322, 583, 571), (26, 295, 582, 572), (67, 310, 581, 569), (137, 283, 580, 578), (122, 268, 579, 577), (310, 137, 578, 581), (295, 122, 577, 582), (550, 116, 576, 591), (536, 101, 575, 592), (322, 73, 574, 583), (392, 72, 573, 585), (268, 7, 571, 579), (336, 6, 568, 584), (406, 3, 567, 586), (505, 26, 572, 589), (519, 67, 569, 590), (283, 62, 567, 580), (0, 554, 634, 593), (37, 544, 633, 598), (481, 513, 632, 630), (471, 503, 631, 629), (110, 481, 630, 610), (109, 471, 629, 609), (87, 413, 628, 608), (595, 38, 759, 765), (39, 599, 760, 761), (625, 594, 804, 805), (24, 313, 624, 600), (41, 304, 623, 596), (131, 277, 622, 612), (120, 266, 621, 611), (598, 614, 742, 731), (47, 604, 619, 183), (44, 601, 618, 153), (679, 691, 757, 755), (183, 619, 616, 149), (620, 615, 744, 746), (660, 643, 748, 753), (0, 593, 613, 140), (304, 131, 612, 623), (313, 120, 611, 624), (544, 110, 610, 633), (554, 109, 609, 634), (329, 87, 608, 625), (627, 595, 765, 768), (690, 679, 755, 756), (153, 618, 605, 71), (140, 613, 604, 47), (646, 655, 751, 749), (661, 646, 749, 754), (149, 616, 601, 44), (266, 1, 597, 621), (682, 689, 595, 17), (503, 24, 600, 631), (513, 41, 596, 632), (679, 690, 599, 39), (650, 668, 763, 762), (36, 597, 794, 795), (277, 35, 594, 622), (15, 541, 676, 636), (34, 545, 675, 639), (482, 514, 674, 672), (478, 510, 673, 671), (111, 482, 672, 652), (106, 478, 671, 651), (78, 409, 670, 649), (16, 396, 669, 641), (81, 340, 668, 650), (13, 325, 667, 640), (31, 300, 666, 642), (40, 303, 665, 638), (130, 276, 664, 654), (127, 273, 663, 653), (694, 693, 723, 724), (48, 646, 661, 184), (42, 643, 660, 154), (699, 697, 728, 730), (184, 661, 658, 146), (645, 662, 713, 705), (639, 656, 696, 693), (15, 636, 655, 141), (303, 130, 654, 665), (300, 127, 653, 666), (545, 111, 652, 675), (541, 106, 651, 676), (396, 81, 650, 669), (325, 78, 649, 667), (692, 680, 720, 722), (154, 660, 647, 68), (141, 655, 646, 48), (618, 601, 714, 718), (659, 648, 708, 712), (146, 658, 643, 42), (273, 13, 640, 663), (409, 14, 635, 670), (340, 19, 637, 668), (677, 691, 637, 19), (510, 31, 642, 673), (514, 40, 638, 674), (680, 692, 641, 38), (276, 36, 635, 664), (648, 692, 722, 708), (68, 647, 691, 677), (615, 602, 735, 744), (71, 605, 689, 682), (98, 419, 688, 683), (70, 405, 687, 681), (99, 349, 686, 684), (69, 335, 685, 678), (405, 99, 684, 687), (335, 98, 683, 685), (619, 604, 715, 719), (602, 617, 745, 735), (419, 71, 682, 688), (606, 69, 678, 690), (648, 70, 681, 692), (349, 68, 677, 686), (604, 698, 729, 715), (662, 657, 711, 713), (605, 618, 718, 716), (143, 656, 709, 703), (34, 639, 693, 694), (697, 694, 724, 728), (593, 34, 694, 697), (656, 143, 695, 696), (717, 700, 701, 714), (718, 706, 707, 716), (719, 710, 700, 717), (714, 701, 706, 718), (715, 704, 710, 719), (704, 705, 713, 710), (701, 702, 712, 706), (710, 713, 711, 700), (706, 712, 708, 707), (703, 709, 705, 704), (700, 711, 702, 701), (707, 708, 722, 720), (716, 707, 720, 721), (730, 725, 726, 729), (728, 724, 725, 730), (724, 723, 727, 725), (704, 715, 729, 726), (703, 704, 726, 725), (656, 645, 705, 709), (693, 696, 727, 723), (644, 659, 712, 702), (689, 605, 716, 721), (657, 644, 702, 711), (696, 695, 725, 727), (752, 733, 734, 748), (751, 736, 737, 749), (753, 739, 740, 750), (747, 732, 736, 751), (754, 743, 733, 752), (748, 734, 739, 753), (749, 737, 743, 754), (737, 738, 746, 743), (734, 735, 745, 739), (743, 746, 744, 733), (732, 731, 742, 736), (739, 745, 741, 740), (736, 742, 738, 737), (733, 744, 735, 734), (740, 741, 756, 755), (750, 740, 755, 757), (37, 598, 731, 732), (614, 603, 738, 742), (655, 636, 747, 751), (647, 660, 753, 750), (367, 369, 194, 188), (188, 194, 195, 189), (764, 762, 774, 776), (768, 765, 777, 780), (760, 767, 779, 86), (765, 759, 343, 777), (762, 763, 775, 774), (766, 768, 780, 778), (758, 764, 776, 399), (761, 760, 86, 770), (641, 669, 764, 758), (607, 627, 768, 766), (637, 39, 761, 769), (38, 641, 758, 759), (775, 781, 770, 772), (776, 774, 773, 771), (774, 775, 772, 773), (399, 776, 771, 343), (343, 771, 780, 777), (773, 772, 779, 778), (771, 773, 778, 780), (772, 770, 86, 779), (759, 758, 399, 343), (769, 761, 770, 781), (767, 766, 778, 779), (763, 769, 781, 775), (785, 786, 792, 791), (784, 787, 793, 790), (334, 583, 786, 785), (586, 418, 782, 787), (96, 334, 785, 783), (583, 574, 784, 786), (792, 790, 789, 791), (790, 793, 788, 789), (786, 784, 790, 792), (787, 782, 788, 793), (783, 785, 791, 789), (782, 783, 789, 788), (794, 797, 801, 798), (628, 413, 796, 797), (597, 628, 797, 794), (413, 36, 795, 796), (800, 799, 798, 801), (796, 795, 799, 800), (797, 796, 800, 801), (795, 794, 798, 799), (802, 805, 809, 806), (35, 329, 802, 803), (594, 35, 803, 804), (329, 625, 805, 802), (807, 806, 809, 808), (803, 802, 806, 807), (805, 804, 808, 809), (804, 803, 807, 808)])
_uv = me_cube_001.uv_layers.new(name='UVMap')
_uv.uv.foreach_set('vector', [0.5938, 0.236, 0.625, 0.236, 0.625, 0.25, 0.5938, 0.25, 0.5938, 0.4375, 0.625, 0.4375, 0.625, 0.5, 0.5938, 0.5, 0.5938, 0.7406, 0.625, 0.7406, 0.625, 0.75, 0.5938, 0.75, 0.5938, 0.9375, 0.625, 0.9375, 0.625, 1.0, 0.5938, 1.0, 0.3125, 0.6875, 0.375, 0.6875, 0.375, 0.6875, 0.3125, 0.6875, 0.8125, 0.7406, 0.875, 0.7406, 0.875, 0.75, 0.8125, 0.75, 0.8125, 0.5938, 0.875, 0.5938, 0.875, 0.625, 0.8125, 0.625, 0.3125, 0.5938, 0.375, 0.5938, 0.375, 0.625, 0.3125, 0.625, 0.5938, 0.5938, 0.625, 0.5938, 0.625, 0.625, 0.5938, 0.625, 0.5938, 0.1172, 0.625, 0.1172, 0.625, 0.125, 0.5938, 0.125, 0.5938, 0.05614, 0.625, 0.05614, 0.625, 0.0625, 0.5938, 0.0625, 0.8125, 0.6719, 0.875, 0.6719, 0.875, 0.6875, 0.8125, 0.6875, 0.3125, 0.6719, 0.375, 0.6719, 0.375, 0.6875, 0.3125, 0.6875, 0.5938, 0.6719, 0.625, 0.6719, 0.625, 0.6875, 0.5938, 0.6875, 0.3125, 0.7406, 0.375, 0.7406, 0.375, 0.75, 0.3125, 0.75, 0.375, 0.05614, 0.375, 0.0625, 0.375, 0.0625, 0.375, 0.05614, 0.375, 0.7406, 0.375, 0.75, 0.375, 0.75, 0.375, 0.7406, 0.375, 0.9375, 0.375, 1.0, 0.375, 1.0, 0.375, 0.9375, 0.5938, 0.5312, 0.625, 0.5312, 0.625, 0.5625, 0.5938, 0.5625, 0.3125, 0.5312, 0.375, 0.5312, 0.375, 0.5625, 0.3125, 0.5625, 0.8125, 0.5312, 0.875, 0.5312, 0.875, 0.5625, 0.8125, 0.5625, 0.5938, 0.1562, 0.625, 0.1562, 0.625, 0.1875, 0.5938, 0.1875, 0.4711, 0.1562, 0.5, 0.1562, 0.5, 0.1875, 0.4711, 0.1875, 0.4711, 0.5312, 0.5, 0.5312, 0.5, 0.5625, 0.4711, 0.5625, 0.4711, 0.6719, 0.5, 0.6719, 0.5, 0.6875, 0.4711, 0.6875, 0.4711, 0.05614, 0.5, 0.05614, 0.5, 0.0625, 0.4711, 0.0625, 0.4711, 0.1172, 0.5, 0.1172, 0.5, 0.125, 0.4711, 0.125, 0.4711, 0.5938, 0.5, 0.5938, 0.5, 0.625, 0.4711, 0.625, 0.4711, 0.9375, 0.5, 0.9375, 0.5, 1.0, 0.4711, 1.0, 0.4711, 0.7406, 0.5, 0.7406, 0.5, 0.75, 0.4711, 0.75, 0.4711, 0.4375, 0.5, 0.4375, 0.5, 0.5, 0.4711, 0.5, 0.4711, 0.236, 0.5, 0.236, 0.5, 0.25, 0.4711, 0.25, 0.4711, 0.6939, 0.5, 0.6939, 0.5, 0.7188, 0.4711, 0.7188, 0.4711, 0.009375, 0.5, 0.009375, 0.5, 0.03125, 0.4711, 0.03125, 0.375, 0.6939, 0.375, 0.7188, 0.375, 0.7188, 0.375, 0.6939, 0.375, 0.009375, 0.375, 0.03125, 0.375, 0.03125, 0.375, 0.009375, 0.375, 0.7406, 0.3125, 0.7406, 0.3125, 0.7406, 0.375, 0.7406, 0.5938, 0.009375, 0.625, 0.009375, 0.625, 0.03125, 0.5938, 0.03125, 0.8125, 0.6939, 0.875, 0.6939, 0.875, 0.7188, 0.8125, 0.7188, 0.5938, 0.6939, 0.625, 0.6939, 0.625, 0.7188, 0.5938, 0.7188, 0.375, 0.03125, 0.375, 0.009375, 0.375, 0.009375, 0.375, 0.03125, 0.375, 0.6939, 0.375, 0.6939, 0.375, 0.6939, 0.375, 0.6939, 0.375, 0.9375, 0.375, 1.0, 0.375, 1.0, 0.375, 0.9375, 0.375, 0.7406, 0.375, 0.75, 0.375, 0.75, 0.375, 0.7406, 0.375, 0.05614, 0.375, 0.0625, 0.375, 0.0625, 0.375, 0.05614, 0.3125, 0.6875, 0.375, 0.6875, 0.375, 0.6875, 0.3125, 0.6875, 0.3125, 0.6875, 0.375, 0.6875, 0.375, 0.6875, 0.3125, 0.6875, 0.375, 0.05614, 0.375, 0.0625, 0.375, 0.0625, 0.375, 0.05614, 0.375, 0.7406, 0.375, 0.75, 0.375, 0.75, 0.375, 0.7406, 0.375, 0.9375, 0.375, 1.0, 0.375, 1.0, 0.375, 0.9375, 0.375, 0.7406, 0.375, 0.7406, 0.375, 0.7406, 0.375, 0.7406, 0.375, 0.009375, 0.375, 0.009375, 0.375, 0.009375, 0.375, 0.009375, 0.4711, 0.08594, 0.5, 0.08594, 0.5, 0.09375, 0.4711, 0.09375, 0.4711, 0.6406, 0.5, 0.6406, 0.5, 0.6562, 0.4711, 0.6562, 0.5938, 0.6406, 0.625, 0.6406, 0.625, 0.6562, 0.5938, 0.6562, 0.3125, 0.6406, 0.375, 0.6406, 0.375, 0.6562, 0.3125, 0.6562, 0.8125, 0.6406, 0.875, 0.6406, 0.875, 0.6562, 0.8125, 0.6562, 0.5938, 0.08594, 0.625, 0.08594, 0.625, 0.09375, 0.5938, 0.09375, 0.4711, 0.5625, 0.5, 0.5625, 0.5, 0.5938, 0.4711, 0.5938, 0.4711, 0.125, 0.5, 0.125, 0.5, 0.1562, 0.4711, 0.1562, 0.5938, 0.125, 0.625, 0.125, 0.625, 0.1562, 0.5938, 0.1562, 0.5938, 0.5625, 0.625, 0.5625, 0.625, 0.5938, 0.5938, 0.5938, 0.3125, 0.5625, 0.375, 0.5625, 0.375, 0.5938, 0.3125, 0.5938, 0.8125, 0.5625, 0.875, 0.5625, 0.875, 0.5938, 0.8125, 0.5938, 0.4711, 0.1875, 0.5, 0.1875, 0.5, 0.2188, 0.4711, 0.2188, 0.4711, 0.514, 0.5, 0.514, 0.5, 0.5312, 0.4711, 0.5312, 0.8125, 0.514, 0.875, 0.514, 0.875, 0.5312, 0.8125, 0.5312, 0.3125, 0.514, 0.375, 0.514, 0.375, 0.5312, 0.3125, 0.5312, 0.5938, 0.514, 0.625, 0.514, 0.625, 0.5312, 0.5938, 0.5312, 0.5938, 0.1875, 0.625, 0.1875, 0.625, 0.2188, 0.5938, 0.2188, 0.375, 0.009375, 0.375, 0.009375, 0.375, 0.009375, 0.375, 0.009375, 0.375, 0.6939, 0.375, 0.7188, 0.375, 0.7188, 0.375, 0.6939, 0.375, 0.9375, 0.375, 1.0, 0.375, 1.0, 0.375, 0.9375, 0.375, 0.7406, 0.375, 0.75, 0.375, 0.75, 0.375, 0.7406, 0.375, 0.05614, 0.375, 0.0625, 0.375, 0.0625, 0.375, 0.05614, 0.3125, 0.6875, 0.375, 0.6875, 0.375, 0.6875, 0.3125, 0.6875, 0.1875, 0.6875, 0.25, 0.6875, 0.25, 0.6875, 0.1875, 0.6875, 0.375, 0.8125, 0.375, 0.875, 0.375, 0.875, 0.375, 0.8125, 0.1875, 0.514, 0.25, 0.514, 0.25, 0.5312, 0.1875, 0.5312, 0.8125, 0.5312, 0.75, 0.5312, 0.75, 0.5312, 0.8125, 0.5312, 0.6875, 0.5625, 0.75, 0.5625, 0.75, 0.5938, 0.6875, 0.5938, 0.1875, 0.5625, 0.25, 0.5625, 0.25, 0.5938, 0.1875, 0.5938, 0.6875, 0.6406, 0.75, 0.6406, 0.75, 0.6562, 0.6875, 0.6562, 0.1875, 0.6406, 0.25, 0.6406, 0.25, 0.6562, 0.1875, 0.6562, 0.375, 0.8125, 0.375, 0.875, 0.375, 0.875, 0.375, 0.8125, 0.1875, 0.6875, 0.25, 0.6875, 0.25, 0.6875, 0.1875, 0.6875, 0.1875, 0.6875, 0.25, 0.6875, 0.25, 0.6875, 0.1875, 0.6875, 0.375, 0.8125, 0.375, 0.875, 0.375, 0.875, 0.375, 0.8125, 0.6875, 0.6939, 0.75, 0.6939, 0.75, 0.7188, 0.6875, 0.7188, 0.3125, 0.7406, 0.25, 0.7406, 0.25, 0.7406, 0.3125, 0.7406, 0.4711, 0.3125, 0.5, 0.3125, 0.5, 0.375, 0.4711, 0.375, 0.4711, 0.8125, 0.5, 0.8125, 0.5, 0.875, 0.4711, 0.875, 0.6875, 0.5312, 0.75, 0.5312, 0.75, 0.5625, 0.6875, 0.5625, 0.1875, 0.5312, 0.25, 0.5312, 0.25, 0.5625, 0.1875, 0.5625, 0.375, 0.8125, 0.375, 0.875, 0.375, 0.875, 0.375, 0.8125, 0.1875, 0.7406, 0.25, 0.7406, 0.25, 0.75, 0.1875, 0.75, 0.1875, 0.6719, 0.25, 0.6719, 0.25, 0.6875, 0.1875, 0.6875, 0.6875, 0.6719, 0.75, 0.6719, 0.75, 0.6875, 0.6875, 0.6875, 0.1875, 0.5938, 0.25, 0.5938, 0.25, 0.625, 0.1875, 0.625, 0.6875, 0.5938, 0.75, 0.5938, 0.75, 0.625, 0.6875, 0.625, 0.6875, 0.7406, 0.75, 0.7406, 0.75, 0.75, 0.6875, 0.75, 0.1875, 0.6875, 0.25, 0.6875, 0.25, 0.6875, 0.1875, 0.6875, 0.5938, 0.8125, 0.625, 0.8125, 0.625, 0.875, 0.5938, 0.875, 0.5938, 0.3125, 0.625, 0.3125, 0.625, 0.375, 0.5938, 0.375, 0.4069, 0.8125, 0.4375, 0.8125, 0.4375, 0.875, 0.4069, 0.875, 0.4069, 0.3125, 0.4375, 0.3125, 0.4375, 0.375, 0.4069, 0.375, 0.4069, 0.514, 0.4375, 0.514, 0.4375, 0.5312, 0.4069, 0.5312, 0.4069, 0.1875, 0.4375, 0.1875, 0.4375, 0.2188, 0.4069, 0.2188, 0.4069, 0.125, 0.4375, 0.125, 0.4375, 0.1562, 0.4069, 0.1562, 0.4069, 0.5625, 0.4375, 0.5625, 0.4375, 0.5938, 0.4069, 0.5938, 0.4069, 0.6406, 0.4375, 0.6406, 0.4375, 0.6562, 0.4069, 0.6562, 0.4069, 0.08594, 0.4375, 0.08594, 0.4375, 0.09375, 0.4069, 0.09375, 0.4069, 0.009375, 0.4375, 0.009375, 0.4375, 0.03125, 0.4069, 0.03125, 0.4069, 0.6939, 0.4375, 0.6939, 0.4375, 0.7188, 0.4069, 0.7188, 0.4069, 0.236, 0.4375, 0.236, 0.4375, 0.25, 0.4069, 0.25, 0.4069, 0.4375, 0.4375, 0.4375, 0.4375, 0.5, 0.4069, 0.5, 0.4069, 0.7406, 0.4375, 0.7406, 0.4375, 0.75, 0.4069, 0.75, 0.4069, 0.9375, 0.4375, 0.9375, 0.4375, 1.0, 0.4069, 1.0, 0.4069, 0.5938, 0.4375, 0.5938, 0.4375, 0.625, 0.4069, 0.625, 0.4069, 0.1172, 0.4375, 0.1172, 0.4375, 0.125, 0.4069, 0.125, 0.4069, 0.05614, 0.4375, 0.05614, 0.4375, 0.0625, 0.4069, 0.0625, 0.4069, 0.6719, 0.4375, 0.6719, 0.4375, 0.6875, 0.4069, 0.6875, 0.4069, 0.5312, 0.4375, 0.5312, 0.4375, 0.5625, 0.4069, 0.5625, 0.4069, 0.1562, 0.4375, 0.1562, 0.4375, 0.1875, 0.4069, 0.1875, 0.5312, 0.3125, 0.5625, 0.3125, 0.5625, 0.3125, 0.5312, 0.3125, 0.5312, 0.8125, 0.5625, 0.8125, 0.5625, 0.875, 0.5312, 0.875, 0.5312, 0.1875, 0.5625, 0.1875, 0.5625, 0.2188, 0.5312, 0.2188, 0.5312, 0.514, 0.5625, 0.514, 0.5625, 0.5312, 0.5312, 0.5312, 0.5312, 0.5625, 0.5625, 0.5625, 0.5625, 0.5938, 0.5312, 0.5938, 0.5312, 0.125, 0.5625, 0.125, 0.5625, 0.1562, 0.5312, 0.1562, 0.5312, 0.08594, 0.5625, 0.08594, 0.5625, 0.09375, 0.5312, 0.09375, 0.5312, 0.6406, 0.5625, 0.6406, 0.5625, 0.6562, 0.5312, 0.6562, 0.5312, 0.6939, 0.5625, 0.6939, 0.5625, 0.7188, 0.5312, 0.7188, 0.5312, 0.009375, 0.5625, 0.009375, 0.5625, 0.03125, 0.5312, 0.03125, 0.5312, 0.1562, 0.5625, 0.1562, 0.5625, 0.1875, 0.5312, 0.1875, 0.5312, 0.5312, 0.5625, 0.5312, 0.5625, 0.5625, 0.5312, 0.5625, 0.5312, 0.6719, 0.5625, 0.6719, 0.5625, 0.6875, 0.5312, 0.6875, 0.5312, 0.05614, 0.5625, 0.05614, 0.5625, 0.0625, 0.5312, 0.0625, 0.5312, 0.1172, 0.5625, 0.1172, 0.5625, 0.125, 0.5312, 0.125, 0.5312, 0.5938, 0.5625, 0.5938, 0.5625, 0.625, 0.5312, 0.625, 0.5312, 0.9375, 0.5625, 0.9375, 0.5625, 1.0, 0.5312, 1.0, 0.5312, 0.7406, 0.5625, 0.7406, 0.5625, 0.75, 0.5312, 0.75, 0.5312, 0.4375, 0.5625, 0.4375, 0.5625, 0.5, 0.5312, 0.5, 0.5312, 0.236, 0.5625, 0.236, 0.5625, 0.25, 0.5312, 0.25, 0.1875, 0.6875, 0.25, 0.6875, 0.25, 0.6875, 0.1875, 0.6875, 0.375, 0.8125, 0.375, 0.875, 0.375, 0.875, 0.375, 0.8125, 0.375, 0.009375, 0.375, 0.009375, 0.375, 0.009375, 0.375, 0.009375, 0.375, 0.6939, 0.375, 0.6939, 0.375, 0.6939, 0.375, 0.6939, 0.375, 0.9375, 0.375, 1.0, 0.375, 1.0, 0.375, 0.9375, 0.375, 0.7406, 0.375, 0.75, 0.375, 0.75, 0.375, 0.7406, 0.375, 0.05614, 0.375, 0.0625, 0.375, 0.0625, 0.375, 0.05614, 0.3125, 0.6875, 0.375, 0.6875, 0.375, 0.6875, 0.3125, 0.6875, 0.375, 0.8125, 0.375, 0.875, 0.375, 0.875, 0.375, 0.8125, 0.375, 0.6875, 0.375, 0.6875, 0.375, 0.6875, 0.375, 0.6875, 0.1875, 0.6875, 0.25, 0.6875, 0.25, 0.6875, 0.1875, 0.6875, 0.375, 0.05614, 0.375, 0.0625, 0.375, 0.0625, 0.375, 0.05614, 0.375, 0.7406, 0.375, 0.75, 0.375, 0.75, 0.375, 0.7406, 0.375, 0.9375, 0.375, 1.0, 0.375, 1.0, 0.375, 0.9375, 0.375, 0.6939, 0.375, 0.6939, 0.375, 0.6939, 0.375, 0.6939, 0.375, 0.009375, 0.375, 0.009375, 0.375, 0.009375, 0.375, 0.009375, 0.375, 0.8125, 0.375, 0.875, 0.375, 0.875, 0.375, 0.8125, 0.1875, 0.6875, 0.25, 0.6875, 0.25, 0.6875, 0.1875, 0.6875, 0.3125, 0.6875, 0.375, 0.6875, 0.375, 0.6875, 0.3125, 0.6875, 0.375, 0.05614, 0.375, 0.0625, 0.375, 0.0625, 0.375, 0.05614, 0.375, 0.7406, 0.375, 0.75, 0.375, 0.75, 0.375, 0.7406, 0.375, 0.9375, 0.375, 1.0, 0.375, 1.0, 0.375, 0.9375, 0.375, 0.7406, 0.375, 0.7406, 0.375, 0.7406, 0.375, 0.7406, 0.375, 0.009375, 0.375, 0.009375, 0.375, 0.009375, 0.375, 0.009375, 0.5312, 0.09375, 0.5625, 0.09375, 0.5625, 0.1094, 0.5312, 0.1094, 0.5312, 0.6328, 0.5625, 0.6328, 0.5625, 0.6406, 0.5312, 0.6406, 0.4069, 0.09375, 0.4375, 0.09375, 0.4375, 0.1094, 0.4069, 0.1094, 0.4069, 0.6328, 0.4375, 0.6328, 0.4375, 0.6406, 0.4069, 0.6406, 0.1875, 0.6328, 0.25, 0.6328, 0.25, 0.6406, 0.1875, 0.6406, 0.6875, 0.6328, 0.75, 0.6328, 0.75, 0.6406, 0.6875, 0.6406, 0.8125, 0.6328, 0.875, 0.6328, 0.875, 0.6406, 0.8125, 0.6406, 0.3125, 0.6328, 0.375, 0.6328, 0.375, 0.6406, 0.3125, 0.6406, 0.5938, 0.6328, 0.625, 0.6328, 0.625, 0.6406, 0.5938, 0.6406, 0.4711, 0.6328, 0.5, 0.6328, 0.5, 0.6406, 0.4711, 0.6406, 0.4711, 0.09375, 0.5, 0.09375, 0.5, 0.1094, 0.4711, 0.1094, 0.5938, 0.09375, 0.625, 0.09375, 0.625, 0.1094, 0.5938, 0.1094, 0.4711, 0.625, 0.5, 0.625, 0.5, 0.6328, 0.4711, 0.6328, 0.5938, 0.625, 0.625, 0.625, 0.625, 0.6328, 0.5938, 0.6328, 0.3125, 0.6328, 0.25, 0.6328, 0.25, 0.6328, 0.3125, 0.6328, 0.8125, 0.625, 0.875, 0.625, 0.875, 0.6328, 0.8125, 0.6328, 0.6875, 0.625, 0.75, 0.625, 0.75, 0.6328, 0.6875, 0.6328, 0.375, 0.1172, 0.375, 0.125, 0.375, 0.125, 0.375, 0.1172, 0.4069, 0.625, 0.4375, 0.625, 0.4375, 0.6328, 0.4069, 0.6328, 0.5312, 0.625, 0.5625, 0.625, 0.5625, 0.6328, 0.5312, 0.6328, 0.5312, 0.1094, 0.5625, 0.1094, 0.5625, 0.1172, 0.5312, 0.1172, 0.4069, 0.1094, 0.4375, 0.1094, 0.4375, 0.1172, 0.4069, 0.1172, 0.4711, 0.1094, 0.5, 0.1094, 0.5, 0.1172, 0.4711, 0.1172, 0.5938, 0.1094, 0.625, 0.1094, 0.625, 0.1172, 0.5938, 0.1172, 0.375, 0.03125, 0.375, 0.03125, 0.375, 0.03125, 0.375, 0.03125, 0.375, 0.7406, 0.375, 0.7406, 0.375, 0.7406, 0.375, 0.7406, 0.375, 0.9375, 0.375, 1.0, 0.375, 1.0, 0.375, 0.9375, 0.375, 0.7406, 0.375, 0.75, 0.375, 0.75, 0.375, 0.7406, 0.375, 0.05614, 0.375, 0.0625, 0.375, 0.0625, 0.375, 0.05614, 0.3125, 0.6875, 0.375, 0.6875, 0.375, 0.6875, 0.3125, 0.6875, 0.1875, 0.6875, 0.25, 0.6875, 0.25, 0.6875, 0.1875, 0.6875, 0.375, 0.8125, 0.375, 0.875, 0.375, 0.875, 0.375, 0.8125, 0.25, 0.6875, 0.3125, 0.6875, 0.3125, 0.6328, 0.25, 0.6328, 0.1875, 0.6875, 0.25, 0.6875, 0.25, 0.6328, 0.1875, 0.6328, 0.1875, 0.6328, 0.125, 0.6328, 0.125, 0.6328, 0.1875, 0.6328, 0.375, 0.625, 0.375, 0.6328, 0.375, 0.6328, 0.375, 0.625, 0.3125, 0.625, 0.375, 0.625, 0.375, 0.625, 0.3125, 0.625, 0.1875, 0.625, 0.25, 0.625, 0.25, 0.625, 0.1875, 0.625, 0.125, 0.6875, 0.1875, 0.6875, 0.1875, 0.6328, 0.125, 0.6328, 0.375, 0.0625, 0.375, 0.0625, 0.375, 0.1172, 0.375, 0.125, 0.1875, 0.6875, 0.125, 0.6875, 0.125, 0.6875, 0.1875, 0.6875, 0.3125, 0.6875, 0.375, 0.6875, 0.375, 0.6875, 0.3125, 0.6875, 0.375, 0.0625, 0.375, 0.0625, 0.375, 0.0625, 0.375, 0.0625, 0.3125, 0.6875, 0.25, 0.6875, 0.25, 0.6875, 0.3125, 0.6875, 0.5312, 0.6641, 0.5625, 0.6641, 0.5625, 0.6719, 0.5312, 0.6719, 0.5312, 0.0625, 0.5625, 0.0625, 0.5625, 0.07812, 0.5312, 0.07812, 0.4069, 0.6641, 0.4375, 0.6641, 0.4375, 0.6719, 0.4069, 0.6719, 0.4069, 0.0625, 0.4375, 0.0625, 0.4375, 0.07812, 0.4069, 0.07812, 0.6875, 0.6641, 0.75, 0.6641, 0.75, 0.6719, 0.6875, 0.6719, 0.375, 0.6641, 0.375, 0.6719, 0.375, 0.6719, 0.375, 0.6641, 0.5938, 0.0625, 0.625, 0.0625, 0.625, 0.07812, 0.5938, 0.07812, 0.4711, 0.0625, 0.5, 0.0625, 0.5, 0.07812, 0.4711, 0.07812, 0.4711, 0.6641, 0.5, 0.6641, 0.5, 0.6719, 0.4711, 0.6719, 0.5938, 0.6641, 0.625, 0.6641, 0.625, 0.6719, 0.5938, 0.6719, 0.1875, 0.6641, 0.25, 0.6641, 0.25, 0.6641, 0.1875, 0.6641, 0.8125, 0.6641, 0.875, 0.6641, 0.875, 0.6719, 0.8125, 0.6719, 0.8125, 0.6562, 0.875, 0.6562, 0.875, 0.6641, 0.8125, 0.6641, 0.3125, 0.6562, 0.375, 0.6562, 0.375, 0.6641, 0.3125, 0.6641, 0.5938, 0.6562, 0.625, 0.6562, 0.625, 0.6641, 0.5938, 0.6641, 0.4711, 0.6562, 0.5, 0.6562, 0.5, 0.6641, 0.4711, 0.6641, 0.1875, 0.6562, 0.25, 0.6562, 0.25, 0.6641, 0.1875, 0.6641, 0.6875, 0.6562, 0.75, 0.6562, 0.75, 0.6641, 0.6875, 0.6641, 0.4069, 0.6562, 0.4375, 0.6562, 0.4375, 0.6641, 0.4069, 0.6641, 0.5312, 0.6562, 0.5625, 0.6562, 0.5625, 0.6641, 0.5312, 0.6641, 0.5312, 0.07812, 0.5625, 0.07812, 0.5625, 0.08594, 0.5312, 0.08594, 0.4069, 0.07812, 0.4375, 0.07812, 0.4375, 0.08594, 0.4069, 0.08594, 0.5938, 0.07812, 0.625, 0.07812, 0.625, 0.08594, 0.5938, 0.08594, 0.4711, 0.07812, 0.5, 0.07812, 0.5, 0.08594, 0.4711, 0.08594, 0.1875, 0.6641, 0.25, 0.6641, 0.25, 0.6719, 0.1875, 0.6719, 0.3125, 0.6641, 0.375, 0.6641, 0.375, 0.6719, 0.3125, 0.6719, 0.1875, 0.6719, 0.125, 0.6719, 0.125, 0.6719, 0.1875, 0.6719, 0.3125, 0.6641, 0.375, 0.6641, 0.375, 0.6641, 0.3125, 0.6641, 0.375, 0.07812, 0.375, 0.08594, 0.375, 0.08594, 0.375, 0.07812, 0.3125, 0.6719, 0.25, 0.6719, 0.25, 0.6719, 0.3125, 0.6719, 0.3125, 0.6719, 0.25, 0.6719, 0.25, 0.6719, 0.3125, 0.6719, 0.375, 0.07812, 0.375, 0.08594, 0.375, 0.08594, 0.375, 0.07812, 0.3125, 0.6641, 0.375, 0.6641, 0.375, 0.6641, 0.3125, 0.6641, 0.1875, 0.6719, 0.125, 0.6719, 0.125, 0.6719, 0.1875, 0.6719, 0.1875, 0.6641, 0.25, 0.6641, 0.25, 0.6641, 0.1875, 0.6641, 0.375, 0.6641, 0.375, 0.6719, 0.375, 0.6719, 0.375, 0.6641, 0.3125, 0.6719, 0.25, 0.6719, 0.25, 0.6719, 0.3125, 0.6719, 0.375, 0.07812, 0.375, 0.08594, 0.375, 0.08594, 0.375, 0.07812, 0.3125, 0.6641, 0.375, 0.6641, 0.375, 0.6641, 0.3125, 0.6641, 0.1875, 0.6719, 0.125, 0.6719, 0.125, 0.6719, 0.1875, 0.6719, 0.1875, 0.6641, 0.25, 0.6641, 0.25, 0.6641, 0.1875, 0.6641, 0.375, 0.6641, 0.375, 0.6719, 0.375, 0.6719, 0.375, 0.6641, 0.375, 0.6641, 0.375, 0.6719, 0.375, 0.6719, 0.375, 0.6641, 0.1875, 0.6641, 0.25, 0.6641, 0.25, 0.6641, 0.1875, 0.6641, 0.1875, 0.6719, 0.125, 0.6719, 0.125, 0.6719, 0.1875, 0.6719, 0.3125, 0.6641, 0.375, 0.6641, 0.375, 0.6641, 0.3125, 0.6641, 0.375, 0.07812, 0.375, 0.08594, 0.375, 0.08594, 0.375, 0.07812, 0.3125, 0.6719, 0.25, 0.6719, 0.25, 0.6719, 0.3125, 0.6719, 0.3125, 0.6875, 0.25, 0.6875, 0.25, 0.6875, 0.3125, 0.6875, 0.375, 0.0625, 0.375, 0.0625, 0.375, 0.0625, 0.375, 0.0625, 0.3125, 0.6875, 0.375, 0.6875, 0.375, 0.6875, 0.3125, 0.6875, 0.1875, 0.6875, 0.125, 0.6875, 0.125, 0.6875, 0.1875, 0.6875, 0.1875, 0.6875, 0.25, 0.6875, 0.25, 0.6875, 0.1875, 0.6875, 0.375, 0.6875, 0.375, 0.6875, 0.375, 0.6875, 0.375, 0.6875, 0.1875, 0.625, 0.25, 0.625, 0.25, 0.625, 0.1875, 0.625, 0.3125, 0.625, 0.375, 0.625, 0.375, 0.625, 0.3125, 0.625, 0.375, 0.625, 0.375, 0.6328, 0.375, 0.6328, 0.375, 0.625, 0.1875, 0.6328, 0.125, 0.6328, 0.125, 0.6328, 0.1875, 0.6328, 0.375, 0.1172, 0.375, 0.125, 0.375, 0.125, 0.375, 0.1172, 0.3125, 0.6328, 0.25, 0.6328, 0.25, 0.6328, 0.3125, 0.6328, 0.3125, 0.6328, 0.25, 0.6328, 0.25, 0.6328, 0.3125, 0.6328, 0.375, 0.1172, 0.375, 0.125, 0.375, 0.125, 0.375, 0.1172, 0.1875, 0.6328, 0.125, 0.6328, 0.125, 0.6328, 0.1875, 0.6328, 0.375, 0.625, 0.375, 0.6328, 0.375, 0.6328, 0.375, 0.625, 0.3125, 0.625, 0.375, 0.625, 0.375, 0.625, 0.3125, 0.625, 0.1875, 0.625, 0.25, 0.625, 0.25, 0.625, 0.1875, 0.625, 0.5625, 0.07812, 0.5938, 0.07812, 0.5938, 0.08594, 0.5625, 0.08594, 0.5625, 0.6562, 0.5938, 0.6562, 0.5938, 0.6641, 0.5625, 0.6641, 0.5625, 0.6641, 0.5938, 0.6641, 0.5938, 0.6719, 0.5625, 0.6719, 0.5625, 0.0625, 0.5938, 0.0625, 0.5938, 0.07812, 0.5625, 0.07812, 0.5625, 0.1094, 0.5938, 0.1094, 0.5938, 0.1172, 0.5625, 0.1172, 0.5625, 0.625, 0.5938, 0.625, 0.5938, 0.6328, 0.5625, 0.6328, 0.5625, 0.09375, 0.5938, 0.09375, 0.5938, 0.1094, 0.5625, 0.1094, 0.5625, 0.6328, 0.5938, 0.6328, 0.5938, 0.6406, 0.5625, 0.6406, 0.5625, 0.4375, 0.5312, 0.4375, 0.5312, 0.4375, 0.5625, 0.4375, 0.5625, 0.8125, 0.5938, 0.8125, 0.5938, 0.875, 0.5625, 0.875, 0.5625, 0.1875, 0.5938, 0.1875, 0.5938, 0.2188, 0.5625, 0.2188, 0.5625, 0.514, 0.5938, 0.514, 0.5938, 0.5312, 0.5625, 0.5312, 0.5625, 0.5625, 0.5938, 0.5625, 0.5938, 0.5938, 0.5625, 0.5938, 0.5625, 0.125, 0.5938, 0.125, 0.5938, 0.1562, 0.5625, 0.1562, 0.5625, 0.08594, 0.5938, 0.08594, 0.5938, 0.09375, 0.5625, 0.09375, 0.5625, 0.6406, 0.5938, 0.6406, 0.5938, 0.6562, 0.5625, 0.6562, 0.5625, 0.6939, 0.5938, 0.6939, 0.5938, 0.7188, 0.5625, 0.7188, 0.5625, 0.009375, 0.5938, 0.009375, 0.5938, 0.03125, 0.5625, 0.03125, 0.5625, 0.1562, 0.5938, 0.1562, 0.5938, 0.1875, 0.5625, 0.1875, 0.5625, 0.5312, 0.5938, 0.5312, 0.5938, 0.5625, 0.5625, 0.5625, 0.5625, 0.6719, 0.5938, 0.6719, 0.5938, 0.6875, 0.5625, 0.6875, 0.5625, 0.05614, 0.5938, 0.05614, 0.5938, 0.0625, 0.5625, 0.0625, 0.5625, 0.1172, 0.5938, 0.1172, 0.5938, 0.125, 0.5625, 0.125, 0.5625, 0.5938, 0.5938, 0.5938, 0.5938, 0.625, 0.5625, 0.625, 0.5625, 0.9375, 0.5938, 0.9375, 0.5938, 1.0, 0.5625, 1.0, 0.5625, 0.7406, 0.5938, 0.7406, 0.5938, 0.75, 0.5625, 0.75, 0.5625, 0.4375, 0.5938, 0.4375, 0.5938, 0.5, 0.5625, 0.5, 0.5625, 0.236, 0.5938, 0.236, 0.5938, 0.25, 0.5625, 0.25, 0.5, 0.07812, 0.5312, 0.07812, 0.5312, 0.08594, 0.5, 0.08594, 0.5, 0.6562, 0.5312, 0.6562, 0.5312, 0.6641, 0.5, 0.6641, 0.5, 0.0625, 0.5312, 0.0625, 0.5312, 0.07812, 0.5, 0.07812, 0.5, 0.6641, 0.5312, 0.6641, 0.5312, 0.6719, 0.5, 0.6719, 0.5, 0.1094, 0.5312, 0.1094, 0.5312, 0.1172, 0.5, 0.1172, 0.5, 0.625, 0.5312, 0.625, 0.5312, 0.6328, 0.5, 0.6328, 0.5, 0.6328, 0.5312, 0.6328, 0.5312, 0.6406, 0.5, 0.6406, 0.5, 0.09375, 0.5312, 0.09375, 0.5312, 0.1094, 0.5, 0.1094, 0.5, 0.236, 0.5312, 0.236, 0.5312, 0.25, 0.5, 0.25, 0.5, 0.4375, 0.5312, 0.4375, 0.5312, 0.5, 0.5, 0.5, 0.5, 0.7406, 0.5312, 0.7406, 0.5312, 0.75, 0.5, 0.75, 0.5, 0.9375, 0.5312, 0.9375, 0.5312, 1.0, 0.5, 1.0, 0.5, 0.5938, 0.5312, 0.5938, 0.5312, 0.625, 0.5, 0.625, 0.5, 0.1172, 0.5312, 0.1172, 0.5312, 0.125, 0.5, 0.125, 0.5, 0.05614, 0.5312, 0.05614, 0.5312, 0.0625, 0.5, 0.0625, 0.5, 0.6719, 0.5312, 0.6719, 0.5312, 0.6875, 0.5, 0.6875, 0.5, 0.5312, 0.5312, 0.5312, 0.5312, 0.5625, 0.5, 0.5625, 0.5, 0.1562, 0.5312, 0.1562, 0.5312, 0.1875, 0.5, 0.1875, 0.5, 0.009375, 0.5312, 0.009375, 0.5312, 0.03125, 0.5, 0.03125, 0.5, 0.6939, 0.5312, 0.6939, 0.5312, 0.7188, 0.5, 0.7188, 0.5, 0.6406, 0.5312, 0.6406, 0.5312, 0.6562, 0.5, 0.6562, 0.5, 0.08594, 0.5312, 0.08594, 0.5312, 0.09375, 0.5, 0.09375, 0.5, 0.125, 0.5312, 0.125, 0.5312, 0.1562, 0.5, 0.1562, 0.5, 0.5625, 0.5312, 0.5625, 0.5312, 0.5938, 0.5, 0.5938, 0.5, 0.514, 0.5312, 0.514, 0.5312, 0.5312, 0.5, 0.5312, 0.5, 0.1875, 0.5312, 0.1875, 0.5312, 0.2188, 0.5, 0.2188, 0.5, 0.8125, 0.5312, 0.8125, 0.5312, 0.875, 0.5, 0.875, 0.5, 0.3125, 0.5312, 0.3125, 0.5312, 0.375, 0.5, 0.375, 0.5, 0.75, 0.5312, 0.75, 0.5312, 0.8125, 0.5, 0.8125, 0.5, 0.375, 0.5312, 0.375, 0.5312, 0.4375, 0.5, 0.4375, 0.5312, 0.4375, 0.5312, 0.375, 0.5312, 0.375, 0.5312, 0.4375, 0.5625, 0.75, 0.5938, 0.75, 0.5938, 0.8125, 0.5625, 0.8125, 0.25, 0.625, 0.3125, 0.625, 0.3125, 0.625, 0.25, 0.625, 0.375, 0.6328, 0.3125, 0.6328, 0.3125, 0.6328, 0.375, 0.6328, 0.375, 0.6328, 0.3125, 0.6328, 0.3125, 0.6328, 0.375, 0.6328, 0.25, 0.625, 0.3125, 0.625, 0.3125, 0.625, 0.25, 0.625, 0.25, 0.6875, 0.3125, 0.6875, 0.3125, 0.6875, 0.25, 0.6875, 0.375, 0.6875, 0.3125, 0.6875, 0.3125, 0.6875, 0.375, 0.6875, 0.375, 0.6719, 0.3125, 0.6719, 0.3125, 0.6719, 0.375, 0.6719, 0.25, 0.6641, 0.3125, 0.6641, 0.3125, 0.6641, 0.25, 0.6641, 0.25, 0.6641, 0.3125, 0.6641, 0.3125, 0.6641, 0.25, 0.6641, 0.375, 0.6719, 0.3125, 0.6719, 0.3125, 0.6719, 0.375, 0.6719, 0.25, 0.6641, 0.3125, 0.6641, 0.3125, 0.6641, 0.25, 0.6641, 0.375, 0.6719, 0.3125, 0.6719, 0.3125, 0.6719, 0.375, 0.6719, 0.375, 0.6719, 0.3125, 0.6719, 0.3125, 0.6719, 0.375, 0.6719, 0.25, 0.6641, 0.3125, 0.6641, 0.3125, 0.6641, 0.25, 0.6641, 0.25, 0.6641, 0.3125, 0.6641, 0.3125, 0.6719, 0.25, 0.6719, 0.625, 0.6562, 0.6875, 0.6562, 0.6875, 0.6641, 0.625, 0.6641, 0.25, 0.6562, 0.3125, 0.6562, 0.3125, 0.6641, 0.25, 0.6641, 0.625, 0.6641, 0.6875, 0.6641, 0.6875, 0.6719, 0.625, 0.6719, 0.375, 0.6875, 0.3125, 0.6875, 0.3125, 0.6875, 0.375, 0.6875, 0.25, 0.6875, 0.3125, 0.6875, 0.3125, 0.6875, 0.25, 0.6875, 0.1875, 0.6875, 0.125, 0.6875, 0.125, 0.625, 0.1875, 0.625, 0.25, 0.625, 0.3125, 0.625, 0.3125, 0.625, 0.25, 0.625, 0.25, 0.6875, 0.1875, 0.6875, 0.1875, 0.625, 0.25, 0.625, 0.375, 0.75, 0.375, 0.8125, 0.375, 0.8125, 0.375, 0.75, 0.25, 0.6875, 0.3125, 0.6875, 0.3125, 0.6875, 0.25, 0.6875, 0.625, 0.625, 0.6875, 0.625, 0.6875, 0.6328, 0.625, 0.6328, 0.375, 0.6328, 0.3125, 0.6328, 0.3125, 0.6328, 0.375, 0.6328, 0.25, 0.6328, 0.3125, 0.6328, 0.3125, 0.6406, 0.25, 0.6406, 0.625, 0.6328, 0.6875, 0.6328, 0.6875, 0.6406, 0.625, 0.6406, 0.25, 0.6875, 0.3125, 0.6875, 0.3125, 0.6875, 0.25, 0.6875, 0.375, 0.75, 0.375, 0.8125, 0.375, 0.8125, 0.375, 0.75, 0.375, 0.75, 0.375, 0.8125, 0.375, 0.8125, 0.375, 0.75, 0.25, 0.6875, 0.3125, 0.6875, 0.3125, 0.6875, 0.25, 0.6875, 0.375, 0.75, 0.375, 0.8125, 0.375, 0.8125, 0.375, 0.75, 0.5625, 0.3125, 0.5938, 0.3125, 0.5938, 0.3125, 0.5625, 0.3125, 0.5312, 0.75, 0.5625, 0.75, 0.5625, 0.8125, 0.5312, 0.8125, 0.4069, 0.375, 0.4375, 0.375, 0.4375, 0.4375, 0.4069, 0.4375, 0.4069, 0.75, 0.4375, 0.75, 0.4375, 0.8125, 0.4069, 0.8125, 0.5938, 0.75, 0.625, 0.75, 0.625, 0.8125, 0.5938, 0.8125, 0.625, 0.7406, 0.6875, 0.7406, 0.6875, 0.75, 0.625, 0.75, 0.625, 0.5938, 0.6875, 0.5938, 0.6875, 0.625, 0.625, 0.625, 0.625, 0.6719, 0.6875, 0.6719, 0.6875, 0.6875, 0.625, 0.6875, 0.375, 0.75, 0.375, 0.8125, 0.375, 0.8125, 0.375, 0.75, 0.625, 0.5312, 0.6875, 0.5312, 0.6875, 0.5625, 0.625, 0.5625, 0.4711, 0.75, 0.5, 0.75, 0.5, 0.8125, 0.4711, 0.8125, 0.625, 0.6939, 0.6875, 0.6939, 0.6875, 0.7188, 0.625, 0.7188, 0.375, 0.75, 0.375, 0.8125, 0.375, 0.8125, 0.375, 0.75, 0.375, 0.75, 0.375, 0.8125, 0.375, 0.8125, 0.375, 0.75, 0.625, 0.6406, 0.6875, 0.6406, 0.6875, 0.6562, 0.625, 0.6562, 0.625, 0.5625, 0.6875, 0.5625, 0.6875, 0.5938, 0.625, 0.5938, 0.625, 0.514, 0.6875, 0.514, 0.6875, 0.5312, 0.625, 0.5312, 0.375, 0.75, 0.375, 0.8125, 0.375, 0.8125, 0.375, 0.75, 0.25, 0.6875, 0.3125, 0.6875, 0.3125, 0.6875, 0.25, 0.6875, 0.25, 0.514, 0.3125, 0.514, 0.3125, 0.5312, 0.25, 0.5312, 0.25, 0.5625, 0.3125, 0.5625, 0.3125, 0.5938, 0.25, 0.5938, 0.25, 0.6406, 0.3125, 0.6406, 0.3125, 0.6562, 0.25, 0.6562, 0.25, 0.6875, 0.3125, 0.6875, 0.3125, 0.6875, 0.25, 0.6875, 0.25, 0.6875, 0.3125, 0.6875, 0.3125, 0.6875, 0.25, 0.6875, 0.1875, 0.6939, 0.25, 0.6939, 0.25, 0.6939, 0.1875, 0.6939, 0.4711, 0.375, 0.5, 0.375, 0.5, 0.4375, 0.4711, 0.4375, 0.25, 0.5312, 0.3125, 0.5312, 0.3125, 0.5625, 0.25, 0.5625, 0.25, 0.7406, 0.3125, 0.7406, 0.3125, 0.75, 0.25, 0.75, 0.25, 0.6719, 0.3125, 0.6719, 0.3125, 0.6875, 0.25, 0.6875, 0.25, 0.5938, 0.3125, 0.5938, 0.3125, 0.625, 0.25, 0.625, 0.25, 0.6875, 0.3125, 0.6875, 0.3125, 0.6875, 0.25, 0.6875, 0.5938, 0.375, 0.625, 0.375, 0.625, 0.4375, 0.5938, 0.4375, 0.5, 0.25, 0.5312, 0.25, 0.5312, 0.3125, 0.5, 0.3125, 0.5, 0.875, 0.5312, 0.875, 0.5312, 0.9375, 0.5, 0.9375, 0.5625, 0.875, 0.5938, 0.875, 0.5938, 0.9375, 0.5625, 0.9375, 0.5625, 0.25, 0.5938, 0.25, 0.5938, 0.3125, 0.5625, 0.3125, 0.125, 0.625, 0.1875, 0.625, 0.1875, 0.625, 0.125, 0.625, 0.25, 0.6328, 0.1875, 0.6328, 0.1875, 0.6328, 0.25, 0.6328, 0.25, 0.6328, 0.1875, 0.6328, 0.1875, 0.6328, 0.25, 0.6328, 0.125, 0.625, 0.1875, 0.625, 0.1875, 0.625, 0.125, 0.625, 0.125, 0.6875, 0.1875, 0.6875, 0.1875, 0.6875, 0.125, 0.6875, 0.25, 0.6875, 0.1875, 0.6875, 0.1875, 0.6875, 0.25, 0.6875, 0.25, 0.6719, 0.1875, 0.6719, 0.1875, 0.6719, 0.25, 0.6719, 0.125, 0.6641, 0.1875, 0.6641, 0.1875, 0.6641, 0.125, 0.6641, 0.125, 0.6641, 0.1875, 0.6641, 0.1875, 0.6641, 0.125, 0.6641, 0.25, 0.6719, 0.1875, 0.6719, 0.1875, 0.6719, 0.25, 0.6719, 0.125, 0.6641, 0.1875, 0.6641, 0.1875, 0.6641, 0.125, 0.6641, 0.25, 0.6719, 0.1875, 0.6719, 0.1875, 0.6719, 0.25, 0.6719, 0.25, 0.6719, 0.1875, 0.6719, 0.1875, 0.6719, 0.25, 0.6719, 0.125, 0.6641, 0.1875, 0.6641, 0.1875, 0.6719, 0.125, 0.6719, 0.125, 0.6562, 0.1875, 0.6562, 0.1875, 0.6641, 0.125, 0.6641, 0.75, 0.6562, 0.8125, 0.6562, 0.8125, 0.6641, 0.75, 0.6641, 0.75, 0.6641, 0.8125, 0.6641, 0.8125, 0.6719, 0.75, 0.6719, 0.125, 0.6641, 0.1875, 0.6641, 0.1875, 0.6641, 0.125, 0.6641, 0.25, 0.6875, 0.1875, 0.6875, 0.1875, 0.6875, 0.25, 0.6875, 0.3125, 0.6875, 0.25, 0.6875, 0.25, 0.625, 0.3125, 0.625, 0.125, 0.625, 0.1875, 0.625, 0.1875, 0.625, 0.125, 0.625, 0.25, 0.6328, 0.1875, 0.6328, 0.1875, 0.6328, 0.25, 0.6328, 0.375, 0.6875, 0.3125, 0.6875, 0.3125, 0.625, 0.375, 0.625, 0.125, 0.6875, 0.1875, 0.6875, 0.1875, 0.6875, 0.125, 0.6875, 0.375, 0.875, 0.375, 0.9375, 0.375, 0.9375, 0.375, 0.875, 0.75, 0.625, 0.8125, 0.625, 0.8125, 0.6328, 0.75, 0.6328, 0.75, 0.6328, 0.8125, 0.6328, 0.8125, 0.6406, 0.75, 0.6406, 0.125, 0.6328, 0.1875, 0.6328, 0.1875, 0.6406, 0.125, 0.6406, 0.375, 0.875, 0.375, 0.9375, 0.375, 0.9375, 0.375, 0.875, 0.125, 0.6875, 0.1875, 0.6875, 0.1875, 0.6875, 0.125, 0.6875, 0.375, 0.875, 0.375, 0.9375, 0.375, 0.9375, 0.375, 0.875, 0.125, 0.6875, 0.1875, 0.6875, 0.1875, 0.6875, 0.125, 0.6875, 0.375, 0.875, 0.375, 0.9375, 0.375, 0.9375, 0.375, 0.875, 0.125, 0.6875, 0.1875, 0.6875, 0.1875, 0.6875, 0.125, 0.6875, 0.5312, 0.875, 0.5625, 0.875, 0.5625, 0.9375, 0.5312, 0.9375, 0.5312, 0.25, 0.5625, 0.25, 0.5625, 0.3125, 0.5312, 0.3125, 0.4069, 0.875, 0.4375, 0.875, 0.4375, 0.9375, 0.4069, 0.9375, 0.4069, 0.25, 0.4375, 0.25, 0.4375, 0.3125, 0.4069, 0.3125, 0.5938, 0.25, 0.625, 0.25, 0.625, 0.3125, 0.5938, 0.3125, 0.125, 0.6875, 0.1875, 0.6875, 0.1875, 0.6875, 0.125, 0.6875, 0.125, 0.5938, 0.1875, 0.5938, 0.1875, 0.625, 0.125, 0.625, 0.125, 0.6719, 0.1875, 0.6719, 0.1875, 0.6875, 0.125, 0.6875, 0.125, 0.7406, 0.1875, 0.7406, 0.1875, 0.75, 0.125, 0.75, 0.125, 0.5312, 0.1875, 0.5312, 0.1875, 0.5625, 0.125, 0.5625, 0.4711, 0.25, 0.5, 0.25, 0.5, 0.3125, 0.4711, 0.3125, 0.3125, 0.6939, 0.375, 0.6939, 0.375, 0.6939, 0.3125, 0.6939, 0.125, 0.6875, 0.1875, 0.6875, 0.1875, 0.6875, 0.125, 0.6875, 0.125, 0.6875, 0.1875, 0.6875, 0.1875, 0.6875, 0.125, 0.6875, 0.125, 0.6406, 0.1875, 0.6406, 0.1875, 0.6562, 0.125, 0.6562, 0.125, 0.5625, 0.1875, 0.5625, 0.1875, 0.5938, 0.125, 0.5938, 0.125, 0.514, 0.1875, 0.514, 0.1875, 0.5312, 0.125, 0.5312, 0.125, 0.6875, 0.1875, 0.6875, 0.1875, 0.6875, 0.125, 0.6875, 0.375, 0.875, 0.375, 0.9375, 0.375, 0.9375, 0.375, 0.875, 0.75, 0.514, 0.8125, 0.514, 0.8125, 0.514, 0.75, 0.514, 0.75, 0.5625, 0.8125, 0.5625, 0.8125, 0.5938, 0.75, 0.5938, 0.75, 0.6406, 0.8125, 0.6406, 0.8125, 0.6562, 0.75, 0.6562, 0.375, 0.875, 0.375, 0.9375, 0.375, 0.9375, 0.375, 0.875, 0.375, 0.875, 0.375, 0.9375, 0.375, 0.9375, 0.375, 0.875, 0.75, 0.6939, 0.8125, 0.6939, 0.8125, 0.7188, 0.75, 0.7188, 0.4711, 0.875, 0.5, 0.875, 0.5, 0.9375, 0.4711, 0.9375, 0.75, 0.5312, 0.8125, 0.5312, 0.8125, 0.5625, 0.75, 0.5625, 0.375, 0.875, 0.375, 0.9375, 0.375, 0.9375, 0.375, 0.875, 0.75, 0.6719, 0.8125, 0.6719, 0.8125, 0.6875, 0.75, 0.6875, 0.75, 0.5938, 0.8125, 0.5938, 0.8125, 0.625, 0.75, 0.625, 0.75, 0.7406, 0.8125, 0.7406, 0.8125, 0.75, 0.75, 0.75, 0.5938, 0.875, 0.625, 0.875, 0.625, 0.9375, 0.5938, 0.9375, 0.5312, 0.3125, 0.5625, 0.3125, 0.5625, 0.375, 0.5312, 0.375, 0.5625, 0.3125, 0.5938, 0.3125, 0.5938, 0.375, 0.5625, 0.375, 0.5625, 0.375, 0.5938, 0.375, 0.5938, 0.4375, 0.5625, 0.4375, 0.5312, 0.375, 0.5625, 0.375, 0.5625, 0.4375, 0.5312, 0.4375, 0.5938, 0.3125, 0.5938, 0.375, 0.5938, 0.375, 0.5938, 0.3125, 0.5938, 0.375, 0.5938, 0.4375, 0.5938, 0.4375, 0.5938, 0.375, 0.5312, 0.375, 0.5312, 0.3125, 0.5312, 0.3125, 0.5312, 0.375, 0.5938, 0.4375, 0.5625, 0.4375, 0.5625, 0.4375, 0.5938, 0.4375, 0.4375, 0.875, 0.4579, 0.875, 0.4579, 0.9375, 0.4375, 0.9375, 0.4375, 0.25, 0.4579, 0.25, 0.4579, 0.3125, 0.4375, 0.3125, 0.4375, 0.375, 0.4579, 0.375, 0.4579, 0.4375, 0.4375, 0.4375, 0.4375, 0.75, 0.4579, 0.75, 0.4579, 0.8125, 0.4375, 0.8125, 0.4375, 0.07812, 0.4579, 0.07812, 0.4579, 0.08594, 0.4375, 0.08594, 0.4375, 0.6562, 0.4579, 0.6562, 0.4579, 0.6641, 0.4375, 0.6641, 0.4375, 0.6641, 0.4579, 0.6641, 0.4579, 0.6719, 0.4375, 0.6719, 0.4375, 0.0625, 0.4579, 0.0625, 0.4579, 0.07812, 0.4375, 0.07812, 0.4375, 0.1094, 0.4579, 0.1094, 0.4579, 0.1172, 0.4375, 0.1172, 0.4375, 0.625, 0.4579, 0.625, 0.4579, 0.6328, 0.4375, 0.6328, 0.4375, 0.09375, 0.4579, 0.09375, 0.4579, 0.1094, 0.4375, 0.1094, 0.4375, 0.6328, 0.4579, 0.6328, 0.4579, 0.6406, 0.4375, 0.6406, 0.4375, 0.8125, 0.4579, 0.8125, 0.4579, 0.875, 0.4375, 0.875, 0.4375, 0.3125, 0.4579, 0.3125, 0.4579, 0.375, 0.4375, 0.375, 0.4375, 0.514, 0.4579, 0.514, 0.4579, 0.5312, 0.4375, 0.5312, 0.4375, 0.1875, 0.4579, 0.1875, 0.4579, 0.2188, 0.4375, 0.2188, 0.4375, 0.125, 0.4579, 0.125, 0.4579, 0.1562, 0.4375, 0.1562, 0.4375, 0.5625, 0.4579, 0.5625, 0.4579, 0.5938, 0.4375, 0.5938, 0.4375, 0.6406, 0.4579, 0.6406, 0.4579, 0.6562, 0.4375, 0.6562, 0.4375, 0.08594, 0.4579, 0.08594, 0.4579, 0.09375, 0.4375, 0.09375, 0.4375, 0.009375, 0.4579, 0.009375, 0.4579, 0.03125, 0.4375, 0.03125, 0.4375, 0.6939, 0.4579, 0.6939, 0.4579, 0.7188, 0.4375, 0.7188, 0.4375, 0.236, 0.4579, 0.236, 0.4579, 0.25, 0.4375, 0.25, 0.4375, 0.4375, 0.4579, 0.4375, 0.4579, 0.5, 0.4375, 0.5, 0.4375, 0.7406, 0.4579, 0.7406, 0.4579, 0.75, 0.4375, 0.75, 0.4375, 0.9375, 0.4579, 0.9375, 0.4579, 1.0, 0.4375, 1.0, 0.4375, 0.5938, 0.4579, 0.5938, 0.4579, 0.625, 0.4375, 0.625, 0.4375, 0.1172, 0.4579, 0.1172, 0.4579, 0.125, 0.4375, 0.125, 0.4375, 0.05614, 0.4579, 0.05614, 0.4579, 0.0625, 0.4375, 0.0625, 0.4375, 0.6719, 0.4579, 0.6719, 0.4579, 0.6875, 0.4375, 0.6875, 0.4375, 0.5312, 0.4579, 0.5312, 0.4579, 0.5625, 0.4375, 0.5625, 0.4375, 0.1562, 0.4579, 0.1562, 0.4579, 0.1875, 0.4375, 0.1875, 0.4579, 0.875, 0.4711, 0.875, 0.4711, 0.9375, 0.4579, 0.9375, 0.4579, 0.25, 0.4711, 0.25, 0.4711, 0.3125, 0.4579, 0.3125, 0.4579, 0.375, 0.4711, 0.375, 0.4711, 0.4375, 0.4579, 0.4375, 0.4579, 0.75, 0.4711, 0.75, 0.4711, 0.8125, 0.4579, 0.8125, 0.4579, 0.07812, 0.4711, 0.07812, 0.4711, 0.08594, 0.4579, 0.08594, 0.4579, 0.6562, 0.4711, 0.6562, 0.4711, 0.6641, 0.4579, 0.6641, 0.4579, 0.6641, 0.4711, 0.6641, 0.4711, 0.6719, 0.4579, 0.6719, 0.4579, 0.0625, 0.4711, 0.0625, 0.4711, 0.07812, 0.4579, 0.07812, 0.4579, 0.1094, 0.4711, 0.1094, 0.4711, 0.1172, 0.4579, 0.1172, 0.4579, 0.625, 0.4711, 0.625, 0.4711, 0.6328, 0.4579, 0.6328, 0.4579, 0.09375, 0.4711, 0.09375, 0.4711, 0.1094, 0.4579, 0.1094, 0.4579, 0.6328, 0.4711, 0.6328, 0.4711, 0.6406, 0.4579, 0.6406, 0.4579, 0.8125, 0.4711, 0.8125, 0.4711, 0.875, 0.4579, 0.875, 0.4579, 0.3125, 0.4711, 0.3125, 0.4711, 0.375, 0.4579, 0.375, 0.4579, 0.514, 0.4711, 0.514, 0.4711, 0.5312, 0.4579, 0.5312, 0.4579, 0.1875, 0.4711, 0.1875, 0.4711, 0.2188, 0.4579, 0.2188, 0.4579, 0.125, 0.4711, 0.125, 0.4711, 0.1562, 0.4579, 0.1562, 0.4579, 0.5625, 0.4711, 0.5625, 0.4711, 0.5938, 0.4579, 0.5938, 0.4579, 0.6406, 0.4711, 0.6406, 0.4711, 0.6562, 0.4579, 0.6562, 0.4579, 0.08594, 0.4711, 0.08594, 0.4711, 0.09375, 0.4579, 0.09375, 0.4579, 0.009375, 0.4711, 0.009375, 0.4711, 0.03125, 0.4579, 0.03125, 0.4579, 0.6939, 0.4711, 0.6939, 0.4711, 0.7188, 0.4579, 0.7188, 0.4579, 0.236, 0.4711, 0.236, 0.4711, 0.25, 0.4579, 0.25, 0.4579, 0.4375, 0.4711, 0.4375, 0.4711, 0.5, 0.4579, 0.5, 0.4579, 0.7406, 0.4711, 0.7406, 0.4711, 0.75, 0.4579, 0.75, 0.4579, 0.9375, 0.4711, 0.9375, 0.4711, 1.0, 0.4579, 1.0, 0.4579, 0.5938, 0.4711, 0.5938, 0.4711, 0.625, 0.4579, 0.625, 0.4579, 0.1172, 0.4711, 0.1172, 0.4711, 0.125, 0.4579, 0.125, 0.4579, 0.05614, 0.4711, 0.05614, 0.4711, 0.0625, 0.4579, 0.0625, 0.4579, 0.6719, 0.4711, 0.6719, 0.4711, 0.6875, 0.4579, 0.6875, 0.4579, 0.5312, 0.4711, 0.5312, 0.4711, 0.5625, 0.4579, 0.5625, 0.4579, 0.1562, 0.4711, 0.1562, 0.4711, 0.1875, 0.4579, 0.1875, 0.375, 0.25, 0.4069, 0.25, 0.4069, 0.3125, 0.375, 0.3125, 0.375, 0.875, 0.4069, 0.875, 0.4069, 0.9375, 0.375, 0.9375, 0.375, 0.75, 0.4069, 0.75, 0.4069, 0.8125, 0.375, 0.8125, 0.375, 0.375, 0.4069, 0.375, 0.4069, 0.4375, 0.375, 0.4375, 0.375, 0.07812, 0.4069, 0.07812, 0.4069, 0.08594, 0.375, 0.08594, 0.375, 0.6562, 0.4069, 0.6562, 0.4069, 0.6641, 0.375, 0.6641, 0.375, 0.0625, 0.4069, 0.0625, 0.4069, 0.07812, 0.375, 0.07812, 0.375, 0.6641, 0.4069, 0.6641, 0.4069, 0.6719, 0.375, 0.6719, 0.375, 0.1094, 0.4069, 0.1094, 0.4069, 0.1172, 0.375, 0.1172, 0.375, 0.625, 0.4069, 0.625, 0.4069, 0.6328, 0.375, 0.6328, 0.375, 0.6328, 0.4069, 0.6328, 0.4069, 0.6406, 0.375, 0.6406, 0.375, 0.09375, 0.4069, 0.09375, 0.4069, 0.1094, 0.375, 0.1094, 0.375, 0.1562, 0.4069, 0.1562, 0.4069, 0.1875, 0.375, 0.1875, 0.375, 0.5312, 0.4069, 0.5312, 0.4069, 0.5625, 0.375, 0.5625, 0.375, 0.6719, 0.4069, 0.6719, 0.4069, 0.6875, 0.375, 0.6875, 0.375, 0.05614, 0.4069, 0.05614, 0.4069, 0.0625, 0.375, 0.0625, 0.375, 0.1172, 0.4069, 0.1172, 0.4069, 0.125, 0.375, 0.125, 0.375, 0.5938, 0.4069, 0.5938, 0.4069, 0.625, 0.375, 0.625, 0.375, 0.9375, 0.4069, 0.9375, 0.4069, 1.0, 0.375, 1.0, 0.375, 0.7406, 0.4069, 0.7406, 0.4069, 0.75, 0.375, 0.75, 0.375, 0.4375, 0.4069, 0.4375, 0.4069, 0.5, 0.375, 0.5, 0.375, 0.236, 0.4069, 0.236, 0.4069, 0.25, 0.375, 0.25, 0.375, 0.6939, 0.4069, 0.6939, 0.4069, 0.7188, 0.375, 0.7188, 0.375, 0.009375, 0.4069, 0.009375, 0.4069, 0.03125, 0.375, 0.03125, 0.375, 0.08594, 0.4069, 0.08594, 0.4069, 0.09375, 0.375, 0.09375, 0.375, 0.6406, 0.4069, 0.6406, 0.4069, 0.6562, 0.375, 0.6562, 0.375, 0.5625, 0.4069, 0.5625, 0.4069, 0.5938, 0.375, 0.5938, 0.375, 0.125, 0.4069, 0.125, 0.4069, 0.1562, 0.375, 0.1562, 0.375, 0.1875, 0.4069, 0.1875, 0.4069, 0.2188, 0.375, 0.2188, 0.375, 0.514, 0.4069, 0.514, 0.4069, 0.5312, 0.375, 0.5312, 0.375, 0.3125, 0.4069, 0.3125, 0.4069, 0.375, 0.375, 0.375, 0.375, 0.8125, 0.4069, 0.8125, 0.4069, 0.875, 0.375, 0.875, 0.375, 0.5, 0.4069, 0.5, 0.4069, 0.514, 0.375, 0.514, 0.375, 0.2188, 0.4069, 0.2188, 0.4069, 0.236, 0.375, 0.236, 0.4579, 0.2188, 0.4711, 0.2188, 0.4711, 0.236, 0.4579, 0.236, 0.4579, 0.5, 0.4711, 0.5, 0.4711, 0.514, 0.4579, 0.514, 0.4375, 0.2188, 0.4579, 0.2188, 0.4579, 0.236, 0.4375, 0.236, 0.4375, 0.5, 0.4579, 0.5, 0.4579, 0.514, 0.4375, 0.514, 0.75, 0.5, 0.8125, 0.5, 0.8125, 0.514, 0.75, 0.514, 0.125, 0.5, 0.1875, 0.5, 0.1875, 0.514, 0.125, 0.514, 0.25, 0.5, 0.3125, 0.5, 0.3125, 0.514, 0.25, 0.514, 0.625, 0.5, 0.6875, 0.5, 0.6875, 0.514, 0.625, 0.514, 0.5, 0.5, 0.5312, 0.5, 0.5312, 0.514, 0.5, 0.514, 0.5, 0.2188, 0.5312, 0.2188, 0.5312, 0.236, 0.5, 0.236, 0.5625, 0.2188, 0.5938, 0.2188, 0.5938, 0.236, 0.5625, 0.236, 0.5625, 0.5, 0.5938, 0.5, 0.5938, 0.514, 0.5625, 0.514, 0.5312, 0.2188, 0.5625, 0.2188, 0.5625, 0.236, 0.5312, 0.236, 0.5312, 0.5, 0.5625, 0.5, 0.5625, 0.514, 0.5312, 0.514, 0.4069, 0.2188, 0.4375, 0.2188, 0.4375, 0.236, 0.4069, 0.236, 0.4069, 0.5, 0.4375, 0.5, 0.4375, 0.514, 0.4069, 0.514, 0.6875, 0.5, 0.75, 0.5, 0.75, 0.514, 0.6875, 0.514, 0.1875, 0.5, 0.25, 0.5, 0.25, 0.514, 0.1875, 0.514, 0.5938, 0.5, 0.625, 0.5, 0.625, 0.514, 0.5938, 0.514, 0.3125, 0.5, 0.375, 0.5, 0.375, 0.514, 0.3125, 0.514, 0.8125, 0.5, 0.875, 0.5, 0.875, 0.514, 0.8125, 0.514, 0.4711, 0.5, 0.5, 0.5, 0.5, 0.514, 0.4711, 0.514, 0.4711, 0.2188, 0.5, 0.2188, 0.5, 0.236, 0.4711, 0.236, 0.5938, 0.2188, 0.625, 0.2188, 0.625, 0.236, 0.5938, 0.236, 0.375, 0.0, 0.4069, 0.0, 0.4069, 0.009375, 0.375, 0.009375, 0.375, 0.7188, 0.4069, 0.7188, 0.4069, 0.7406, 0.375, 0.7406, 0.4579, 0.7188, 0.4711, 0.7188, 0.4711, 0.7406, 0.4579, 0.7406, 0.4579, 0.0, 0.4711, 0.0, 0.4711, 0.009375, 0.4579, 0.009375, 0.4375, 0.7188, 0.4579, 0.7188, 0.4579, 0.7406, 0.4375, 0.7406, 0.4375, 0.0, 0.4579, 0.0, 0.4579, 0.009375, 0.4375, 0.009375, 0.75, 0.7188, 0.8125, 0.7188, 0.8125, 0.7406, 0.75, 0.7406, 0.375, 0.009375, 0.375, 0.03125, 0.375, 0.03125, 0.375, 0.009375, 0.375, 0.7188, 0.375, 0.7406, 0.375, 0.7406, 0.375, 0.7188, 0.6875, 0.7406, 0.625, 0.7406, 0.625, 0.7406, 0.6875, 0.7406, 0.5, 0.0, 0.5312, 0.0, 0.5312, 0.009375, 0.5, 0.009375, 0.5, 0.7188, 0.5312, 0.7188, 0.5312, 0.7406, 0.5, 0.7406, 0.5625, 0.7188, 0.5938, 0.7188, 0.5938, 0.7406, 0.5625, 0.7406, 0.5625, 0.0, 0.5938, 0.0, 0.5938, 0.009375, 0.5625, 0.009375, 0.375, 0.7406, 0.375, 0.7406, 0.375, 0.7406, 0.375, 0.7406, 0.375, 0.0, 0.375, 0.009375, 0.375, 0.009375, 0.375, 0.0, 0.375, 0.0, 0.375, 0.009375, 0.375, 0.009375, 0.375, 0.0, 0.375, 0.7188, 0.375, 0.6939, 0.375, 0.6939, 0.375, 0.7188, 0.375, 0.0, 0.375, 0.009375, 0.375, 0.009375, 0.375, 0.0, 0.375, 0.7406, 0.375, 0.7406, 0.375, 0.7406, 0.375, 0.7406, 0.375, 0.6939, 0.375, 0.6939, 0.375, 0.6939, 0.375, 0.6939, 0.375, 0.0, 0.375, 0.009375, 0.375, 0.009375, 0.375, 0.0, 0.5312, 0.7188, 0.5625, 0.7188, 0.5625, 0.7406, 0.5312, 0.7406, 0.5312, 0.0, 0.5625, 0.0, 0.5625, 0.009375, 0.5312, 0.009375, 0.4069, 0.7188, 0.4375, 0.7188, 0.4375, 0.7406, 0.4069, 0.7406, 0.4069, 0.0, 0.4375, 0.0, 0.4375, 0.009375, 0.4069, 0.009375, 0.6875, 0.7188, 0.75, 0.7188, 0.75, 0.7406, 0.6875, 0.7406, 0.1875, 0.7406, 0.125, 0.7406, 0.125, 0.7406, 0.1875, 0.7406, 0.375, 0.7406, 0.375, 0.7188, 0.375, 0.7188, 0.375, 0.7406, 0.375, 0.0, 0.375, 0.009375, 0.375, 0.009375, 0.375, 0.0, 0.375, 0.0, 0.375, 0.009375, 0.375, 0.009375, 0.375, 0.0, 0.375, 0.6939, 0.375, 0.6939, 0.375, 0.6939, 0.375, 0.6939, 0.375, 0.6939, 0.375, 0.6939, 0.375, 0.6939, 0.375, 0.6939, 0.375, 0.0, 0.375, 0.009375, 0.375, 0.009375, 0.375, 0.0, 0.5938, 0.0, 0.625, 0.0, 0.625, 0.009375, 0.5938, 0.009375, 0.375, 0.0, 0.375, 0.009375, 0.375, 0.009375, 0.375, 0.0, 0.4711, 0.0, 0.5, 0.0, 0.5, 0.009375, 0.4711, 0.009375, 0.4711, 0.7188, 0.5, 0.7188, 0.5, 0.7406, 0.4711, 0.7406, 0.375, 0.7188, 0.375, 0.7406, 0.375, 0.7406, 0.375, 0.7188, 0.25, 0.6939, 0.3125, 0.6939, 0.3125, 0.6939, 0.25, 0.6939, 0.625, 0.03125, 0.625, 0.009375, 0.625, 0.009375, 0.625, 0.03125, 0.5938, 0.7188, 0.625, 0.7188, 0.625, 0.7406, 0.5938, 0.7406, 0.375, 0.6875, 0.4069, 0.6875, 0.4069, 0.6939, 0.375, 0.6939, 0.375, 0.03125, 0.4069, 0.03125, 0.4069, 0.05614, 0.375, 0.05614, 0.4579, 0.03125, 0.4711, 0.03125, 0.4711, 0.05614, 0.4579, 0.05614, 0.4579, 0.6875, 0.4711, 0.6875, 0.4711, 0.6939, 0.4579, 0.6939, 0.4375, 0.03125, 0.4579, 0.03125, 0.4579, 0.05614, 0.4375, 0.05614, 0.4375, 0.6875, 0.4579, 0.6875, 0.4579, 0.6939, 0.4375, 0.6939, 0.75, 0.6875, 0.8125, 0.6875, 0.8125, 0.6939, 0.75, 0.6939, 0.125, 0.6875, 0.1875, 0.6875, 0.1875, 0.6939, 0.125, 0.6939, 0.25, 0.6875, 0.3125, 0.6875, 0.3125, 0.6939, 0.25, 0.6939, 0.625, 0.6875, 0.6875, 0.6875, 0.6875, 0.6939, 0.625, 0.6939, 0.5, 0.6875, 0.5312, 0.6875, 0.5312, 0.6939, 0.5, 0.6939, 0.5, 0.03125, 0.5312, 0.03125, 0.5312, 0.05614, 0.5, 0.05614, 0.5625, 0.03125, 0.5938, 0.03125, 0.5938, 0.05614, 0.5625, 0.05614, 0.5625, 0.6875, 0.5938, 0.6875, 0.5938, 0.6939, 0.5625, 0.6939, 0.375, 0.03125, 0.375, 0.05614, 0.375, 0.05614, 0.375, 0.03125, 0.375, 0.6875, 0.375, 0.6939, 0.375, 0.6939, 0.375, 0.6875, 0.375, 0.6875, 0.375, 0.6939, 0.375, 0.6939, 0.375, 0.6875, 0.375, 0.009375, 0.375, 0.009375, 0.375, 0.009375, 0.375, 0.009375, 0.375, 0.6875, 0.375, 0.6939, 0.375, 0.6939, 0.375, 0.6875, 0.375, 0.05614, 0.375, 0.05614, 0.375, 0.05614, 0.375, 0.05614, 0.375, 0.05614, 0.375, 0.05614, 0.375, 0.05614, 0.375, 0.05614, 0.375, 0.6875, 0.375, 0.6939, 0.375, 0.6939, 0.375, 0.6875, 0.5312, 0.03125, 0.5625, 0.03125, 0.5625, 0.05614, 0.5312, 0.05614, 0.5312, 0.6875, 0.5625, 0.6875, 0.5625, 0.6939, 0.5312, 0.6939, 0.4069, 0.03125, 0.4375, 0.03125, 0.4375, 0.05614, 0.4069, 0.05614, 0.4069, 0.6875, 0.4375, 0.6875, 0.4375, 0.6939, 0.4069, 0.6939, 0.1875, 0.6875, 0.25, 0.6875, 0.25, 0.6939, 0.1875, 0.6939, 0.6875, 0.6875, 0.75, 0.6875, 0.75, 0.6939, 0.6875, 0.6939, 0.375, 0.05614, 0.375, 0.03125, 0.375, 0.03125, 0.375, 0.05614, 0.375, 0.6875, 0.375, 0.6939, 0.375, 0.6939, 0.375, 0.6875, 0.375, 0.6875, 0.375, 0.6939, 0.375, 0.6939, 0.375, 0.6875, 0.375, 0.009375, 0.375, 0.009375, 0.375, 0.009375, 0.375, 0.009375, 0.375, 0.05614, 0.375, 0.05614, 0.375, 0.05614, 0.375, 0.05614, 0.375, 0.6875, 0.375, 0.6939, 0.375, 0.6939, 0.375, 0.6875, 0.5938, 0.6875, 0.625, 0.6875, 0.625, 0.6939, 0.5938, 0.6939, 0.8125, 0.6875, 0.875, 0.6875, 0.875, 0.6939, 0.8125, 0.6939, 0.3125, 0.6875, 0.375, 0.6875, 0.375, 0.6939, 0.3125, 0.6939, 0.375, 0.6875, 0.375, 0.6939, 0.375, 0.6939, 0.375, 0.6875, 0.4711, 0.6875, 0.5, 0.6875, 0.5, 0.6939, 0.4711, 0.6939, 0.4711, 0.03125, 0.5, 0.03125, 0.5, 0.05614, 0.4711, 0.05614, 0.375, 0.03125, 0.375, 0.05614, 0.375, 0.05614, 0.375, 0.03125, 0.5938, 0.03125, 0.625, 0.03125, 0.625, 0.05614, 0.5938, 0.05614, 0.375, 0.05614, 0.375, 0.05614, 0.375, 0.05614, 0.375, 0.05614, 0.375, 0.6875, 0.375, 0.6939, 0.375, 0.6939, 0.375, 0.6875, 0.375, 0.7406, 0.375, 0.7406, 0.375, 0.7406, 0.375, 0.7406, 0.375, 0.0, 0.375, 0.009375, 0.375, 0.009375, 0.375, 0.0, 0.375, 0.875, 0.375, 0.9375, 0.375, 0.9375, 0.375, 0.875, 0.125, 0.6875, 0.1875, 0.6875, 0.1875, 0.6875, 0.125, 0.6875, 0.25, 0.6875, 0.3125, 0.6875, 0.3125, 0.6875, 0.25, 0.6875, 0.375, 0.75, 0.375, 0.8125, 0.375, 0.8125, 0.375, 0.75, 0.1875, 0.6875, 0.25, 0.6875, 0.25, 0.6875, 0.1875, 0.6875, 0.375, 0.8125, 0.375, 0.875, 0.375, 0.875, 0.375, 0.8125, 0.375, 0.009375, 0.375, 0.009375, 0.375, 0.009375, 0.375, 0.009375, 0.375, 0.7406, 0.375, 0.7406, 0.375, 0.7406, 0.375, 0.7406, 0.375, 0.9375, 0.375, 1.0, 0.375, 1.0, 0.375, 0.9375, 0.375, 0.7406, 0.375, 0.75, 0.375, 0.75, 0.375, 0.7406, 0.375, 0.05614, 0.375, 0.0625, 0.375, 0.0625, 0.375, 0.05614, 0.3125, 0.6875, 0.375, 0.6875, 0.375, 0.6875, 0.3125, 0.6875, 0.375, 0.009375, 0.375, 0.009375, 0.375, 0.009375, 0.375, 0.009375, 0.375, 0.05614, 0.375, 0.05614, 0.375, 0.05614, 0.375, 0.05614, 0.375, 0.009375, 0.375, 0.009375, 0.375, 0.009375, 0.375, 0.009375, 0.375, 0.03125, 0.375, 0.05614, 0.375, 0.05614, 0.375, 0.03125, 0.375, 0.03125, 0.375, 0.05614, 0.375, 0.05614, 0.375, 0.03125, 0.375, 0.009375, 0.375, 0.03125, 0.375, 0.03125, 0.375, 0.009375, 0.375, 0.009375, 0.375, 0.03125, 0.375, 0.03125, 0.375, 0.009375, 0.375, 0.05614, 0.375, 0.03125, 0.375, 0.03125, 0.375, 0.05614, 0.375, 0.009375, 0.375, 0.03125, 0.375, 0.03125, 0.375, 0.009375, 0.375, 0.009375, 0.375, 0.03125, 0.375, 0.03125, 0.375, 0.009375, 0.375, 0.009375, 0.375, 0.03125, 0.375, 0.03125, 0.375, 0.009375, 0.375, 0.009375, 0.375, 0.03125, 0.375, 0.03125, 0.375, 0.009375, 0.375, 0.009375, 0.375, 0.03125, 0.375, 0.03125, 0.375, 0.009375, 0.375, 0.03125, 0.375, 0.05614, 0.375, 0.05614, 0.375, 0.03125, 0.375, 0.03125, 0.375, 0.05614, 0.375, 0.05614, 0.375, 0.03125, 0.375, 0.03125, 0.375, 0.05614, 0.375, 0.05614, 0.375, 0.03125, 0.375, 0.03125, 0.375, 0.05614, 0.375, 0.05614, 0.375, 0.03125, 0.375, 0.03125, 0.375, 0.05614, 0.375, 0.05614, 0.375, 0.03125, 0.375, 0.03125, 0.375, 0.05614, 0.375, 0.05614, 0.375, 0.03125, 0.375, 0.03125, 0.375, 0.05614, 0.375, 0.05614, 0.375, 0.03125, 0.375, 0.009375, 0.375, 0.03125, 0.375, 0.03125, 0.375, 0.009375, 0.375, 0.009375, 0.375, 0.03125, 0.375, 0.03125, 0.375, 0.009375, 0.375, 0.009375, 0.375, 0.03125, 0.375, 0.03125, 0.375, 0.009375, 0.375, 0.03125, 0.375, 0.05614, 0.375, 0.05614, 0.375, 0.03125, 0.375, 0.03125, 0.375, 0.009375, 0.375, 0.009375, 0.375, 0.03125, 0.375, 0.03125, 0.375, 0.03125, 0.375, 0.03125, 0.375, 0.03125, 0.375, 0.05614, 0.375, 0.05614, 0.375, 0.05614, 0.375, 0.05614, 0.375, 0.05614, 0.375, 0.05614, 0.375, 0.05614, 0.375, 0.05614, 0.375, 0.05614, 0.375, 0.05614, 0.375, 0.05614, 0.375, 0.05614, 0.375, 0.009375, 0.375, 0.009375, 0.375, 0.009375, 0.375, 0.009375, 0.375, 0.05614, 0.375, 0.05614, 0.375, 0.05614, 0.375, 0.05614, 0.375, 0.05614, 0.375, 0.03125, 0.375, 0.03125, 0.375, 0.05614, 0.375, 0.6939, 0.375, 0.7188, 0.375, 0.7188, 0.375, 0.6939, 0.375, 0.6939, 0.375, 0.7188, 0.375, 0.7188, 0.375, 0.6939, 0.375, 0.6939, 0.375, 0.7188, 0.375, 0.7188, 0.375, 0.6939, 0.375, 0.6939, 0.375, 0.7188, 0.375, 0.7188, 0.375, 0.6939, 0.375, 0.6939, 0.375, 0.7188, 0.375, 0.7188, 0.375, 0.6939, 0.375, 0.6939, 0.375, 0.7188, 0.375, 0.7188, 0.375, 0.6939, 0.375, 0.6939, 0.375, 0.7188, 0.375, 0.7188, 0.375, 0.6939, 0.375, 0.7188, 0.375, 0.7406, 0.375, 0.7406, 0.375, 0.7188, 0.375, 0.7188, 0.375, 0.7406, 0.375, 0.7406, 0.375, 0.7188, 0.375, 0.7188, 0.375, 0.7406, 0.375, 0.7406, 0.375, 0.7188, 0.375, 0.7188, 0.375, 0.7406, 0.375, 0.7406, 0.375, 0.7188, 0.375, 0.7188, 0.375, 0.7406, 0.375, 0.7406, 0.375, 0.7188, 0.375, 0.7188, 0.375, 0.7406, 0.375, 0.7406, 0.375, 0.7188, 0.375, 0.7188, 0.375, 0.7406, 0.375, 0.7406, 0.375, 0.7188, 0.375, 0.7188, 0.375, 0.7406, 0.375, 0.7406, 0.375, 0.7188, 0.375, 0.6939, 0.375, 0.7188, 0.375, 0.7188, 0.375, 0.6939, 0.375, 0.7188, 0.375, 0.7406, 0.375, 0.7406, 0.375, 0.7188, 0.375, 0.7406, 0.375, 0.7406, 0.375, 0.7406, 0.375, 0.7406, 0.375, 0.6939, 0.375, 0.6939, 0.375, 0.6939, 0.375, 0.6939, 0.375, 0.6939, 0.375, 0.6939, 0.375, 0.6939, 0.375, 0.6939, 0.3125, 0.6875, 0.375, 0.6875, 0.375, 0.6328, 0.3125, 0.6328, 0.375, 0.6875, 0.375, 0.6875, 0.375, 0.625, 0.375, 0.6328, 0.1875, 0.6939, 0.25, 0.6939, 0.25, 0.6939, 0.1875, 0.6939, 0.1875, 0.7406, 0.125, 0.7406, 0.125, 0.7406, 0.1875, 0.7406, 0.375, 0.7406, 0.3125, 0.7406, 0.3125, 0.7406, 0.375, 0.7406, 0.375, 0.009375, 0.375, 0.03125, 0.375, 0.03125, 0.375, 0.009375, 0.25, 0.6939, 0.3125, 0.6939, 0.3125, 0.6939, 0.25, 0.6939, 0.25, 0.7406, 0.1875, 0.7406, 0.1875, 0.7406, 0.25, 0.7406, 0.125, 0.6939, 0.1875, 0.6939, 0.1875, 0.6939, 0.125, 0.6939, 0.375, 0.7188, 0.375, 0.7406, 0.375, 0.7406, 0.375, 0.7188, 0.125, 0.6939, 0.1875, 0.6939, 0.1875, 0.6939, 0.125, 0.6939, 0.25, 0.7406, 0.1875, 0.7406, 0.1875, 0.7406, 0.25, 0.7406, 0.375, 0.6939, 0.375, 0.7188, 0.375, 0.7188, 0.375, 0.6939, 0.375, 0.03125, 0.375, 0.05614, 0.375, 0.05614, 0.375, 0.03125, 0.3125, 0.6939, 0.375, 0.6939, 0.375, 0.7188, 0.3125, 0.7188, 0.1875, 0.6939, 0.25, 0.6939, 0.25, 0.7188, 0.1875, 0.7188, 0.25, 0.6939, 0.3125, 0.6939, 0.3125, 0.7188, 0.25, 0.7188, 0.125, 0.6939, 0.1875, 0.6939, 0.1875, 0.7188, 0.125, 0.7188, 0.125, 0.7188, 0.1875, 0.7188, 0.1875, 0.7406, 0.125, 0.7406, 0.25, 0.7188, 0.3125, 0.7188, 0.3125, 0.7406, 0.25, 0.7406, 0.1875, 0.7188, 0.25, 0.7188, 0.25, 0.7406, 0.1875, 0.7406, 0.3125, 0.7188, 0.375, 0.7188, 0.375, 0.7406, 0.3125, 0.7406, 0.375, 0.03125, 0.375, 0.05614, 0.375, 0.05614, 0.375, 0.03125, 0.375, 0.6939, 0.375, 0.7188, 0.375, 0.7188, 0.375, 0.6939, 0.3125, 0.7406, 0.25, 0.7406, 0.25, 0.7406, 0.3125, 0.7406, 0.3125, 0.6939, 0.375, 0.6939, 0.375, 0.6939, 0.3125, 0.6939, 0.6875, 0.5312, 0.6875, 0.514, 0.6875, 0.514, 0.6875, 0.5312, 0.75, 0.514, 0.8125, 0.514, 0.8125, 0.514, 0.75, 0.514, 0.6875, 0.5312, 0.6875, 0.514, 0.6875, 0.514, 0.6875, 0.5312, 0.8125, 0.514, 0.8125, 0.5312, 0.8125, 0.5312, 0.8125, 0.514, 0.75, 0.5312, 0.6875, 0.5312, 0.6875, 0.5312, 0.75, 0.5312, 0.6875, 0.514, 0.75, 0.514, 0.75, 0.514, 0.6875, 0.514, 0.6875, 0.514, 0.75, 0.514, 0.75, 0.5312, 0.6875, 0.5312, 0.75, 0.514, 0.8125, 0.514, 0.8125, 0.5312, 0.75, 0.5312, 0.6875, 0.514, 0.75, 0.514, 0.75, 0.514, 0.6875, 0.514, 0.8125, 0.514, 0.8125, 0.5312, 0.8125, 0.5312, 0.8125, 0.514, 0.75, 0.5312, 0.6875, 0.5312, 0.6875, 0.5312, 0.75, 0.5312, 0.8125, 0.5312, 0.75, 0.5312, 0.75, 0.5312, 0.8125, 0.5312, 0.875, 0.7406, 0.8125, 0.7406, 0.8125, 0.7406, 0.875, 0.7406, 0.8125, 0.7406, 0.8125, 0.7188, 0.8125, 0.7188, 0.8125, 0.7406, 0.875, 0.7406, 0.8125, 0.7406, 0.8125, 0.7406, 0.875, 0.7406, 0.8125, 0.7188, 0.875, 0.7188, 0.875, 0.7188, 0.8125, 0.7188, 0.8125, 0.7188, 0.875, 0.7188, 0.875, 0.7406, 0.8125, 0.7406, 0.8125, 0.7188, 0.875, 0.7188, 0.875, 0.7188, 0.8125, 0.7188, 0.8125, 0.7406, 0.8125, 0.7188, 0.8125, 0.7188, 0.8125, 0.7406, 0.625, 0.03125, 0.625, 0.009375, 0.625, 0.009375, 0.625, 0.03125, 0.6875, 0.7188, 0.6875, 0.7406, 0.6875, 0.7406, 0.6875, 0.7188, 0.625, 0.7188, 0.6875, 0.7188, 0.6875, 0.7188, 0.625, 0.7188, 0.625, 0.7406, 0.625, 0.7188, 0.625, 0.7188, 0.625, 0.7406, 0.6875, 0.7188, 0.6875, 0.7406, 0.6875, 0.7406, 0.6875, 0.7188, 0.625, 0.7188, 0.6875, 0.7188, 0.6875, 0.7406, 0.625, 0.7406, 0.625, 0.7188, 0.6875, 0.7188, 0.6875, 0.7188, 0.625, 0.7188, 0.6875, 0.7406, 0.625, 0.7406, 0.625, 0.7406, 0.6875, 0.7406, 0.625, 0.7406, 0.625, 0.7188, 0.625, 0.7188, 0.625, 0.7406])
me_cube_001.use_remesh_preserve_volume = False
me_cube_001.use_remesh_preserve_attributes = False
me_cube_001.use_mirror_vertex_groups = False
me_cube_001.update()

# ---- objects
ob_cube = bpy.data.objects.new('Cube', me_cube_001)

# ---- transforms, parenting, visibility, modifiers, constraints
ob_cube.location = (-2.993, 0.2996, 12.19)
ob_cube.lineart.crease_threshold = 0.0
_m = ob_cube.modifiers.new('Curve', 'CURVE')

# ---- collection membership
col_collection.objects.link(ob_cube)

# ---- scene / render settings (as saved in the file)
scene.frame_start = 1; scene.frame_end = 250; scene.frame_set(1)
scene.render.engine = 'BLENDER_EEVEE_NEXT'
scene.cycles.use_denoising = False
scene.cycles.samples = 128
scene.cycles.sampling_pattern = 'TABULATED_SOBOL'
scene.cycles.use_adaptive_sampling = False
scene.cycles.use_light_tree = False
scene.view_settings.view_transform = 'Filmic'
bpy.context.view_layer.update()

# ---- added for rendering (the .blend has no active camera and no usable light): camera, sun
cam_auto = bpy.data.cameras.new('AutoCamera')
cam_auto.lens = 50.0
cam_auto.sensor_width = 36.0
cam_auto.clip_end = 1000.0
ob_auto_camera = bpy.data.objects.new('AutoCamera', cam_auto)
scene.collection.objects.link(ob_auto_camera)
ob_auto_camera.location = (20.8353, -21.2417, 27.8516)
ob_auto_camera.rotation_euler = (1.09748, -7.21219e-08, 0.694738)
scene.camera = ob_auto_camera
light_auto_sun = bpy.data.lights.new('AutoSun', 'SUN')
light_auto_sun.energy = 3.0
light_auto_sun.angle = 0.0523599
ob_auto_sun = bpy.data.objects.new('AutoSun', light_auto_sun)
scene.collection.objects.link(ob_auto_sun)
ob_auto_sun.rotation_euler = (0.872665, 0.174533, 0.523599)
bpy.context.view_layer.update()
